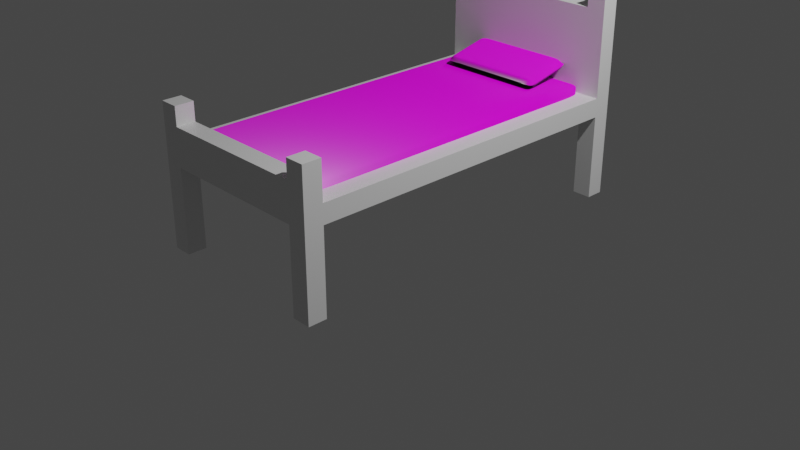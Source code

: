 # Source: Bed.blend  (saved by Blender 2.92.15; exported with 4.5.12 LTS)
import bpy
from mathutils import Matrix  # noqa: F401  (used for matrix-valued properties, if any)

bpy.ops.wm.read_factory_settings(use_empty=True)
scene = bpy.context.scene
scene.name = 'Scene'

# ---- collections
col_collection = bpy.data.collections.new('Collection'); scene.collection.children.link(col_collection)

# ---- images (referenced by path relative to the original .blend; pixels are not part of the script)
import os
ASSET_DIR = os.environ.get("B2B_ASSET_DIR", "")  # directory of the original .blend (textures are referenced by path, not embedded)
HERE = os.path.dirname(os.path.abspath(__file__))  # packed textures are extracted next to this script under _unpacked/

def load_image(name, relpath, width, height, colorspace="sRGB"):
    """Load a texture the original file referenced (path relative to the .blend, or extracted next to this script)."""
    p = next((c for c in (os.path.join(HERE, relpath), os.path.join(ASSET_DIR, relpath)) if relpath and os.path.exists(c)), "")
    if p:
        img = bpy.data.images.load(p, check_existing=True)
        img.name = name
    else:  # same state as the original file: an image datablock whose file is absent (Cycles renders it pink)
        img = bpy.data.images.new(name, width, height)
        img.source = "FILE"
        img.filepath = "//" + (relpath or name)
    img.colorspace_settings.name = colorspace
    return img
img_fabric008_1k_normal_jpg = load_image('Fabric008_1K_Normal.jpg', 'Textures/fabric1/Fabric008_1K_Normal.jpg', 1024, 1024, 'sRGB')
img_fabric008_1k_displacement_jpg = load_image('Fabric008_1K_Displacement.jpg', 'Textures/fabric1/Fabric008_1K_Displacement.jpg', 1024, 1024, 'sRGB')
img_fabric008_1k_roughness_jpg = load_image('Fabric008_1K_Roughness.jpg', 'Textures/fabric1/Fabric008_1K_Roughness.jpg', 1024, 1024, 'sRGB')
img_fabric008_1k_color_jpg = load_image('Fabric008_1K_Color.jpg', 'Textures/fabric1/Fabric008_1K_Color.jpg', 1024, 1024, 'sRGB')
img_fabric008_1k_ambientocclusion_jpg = load_image('Fabric008_1K_AmbientOcclusion.jpg', 'Textures/fabric1/Fabric008_1K_AmbientOcclusion.jpg', 1024, 1024, 'sRGB')

# ---- materials (node trees are filled in below, after node groups)
mat_material = bpy.data.materials.new('Material')
mat_material.alpha_threshold = 0.0
mat_material.use_transparent_shadow = False
mat_material.line_color = (0.0, 0.0, 0.0, 1.0)
mat_material_001 = bpy.data.materials.new('Material.001')
mat_material_001.use_transparent_shadow = False

# ---- material node trees
mat_material.use_nodes = True; mat_material.node_tree.nodes.clear()
_N = mat_material.node_tree.nodes; _L = mat_material.node_tree.links
n0 = _N.new('ShaderNodeOutputMaterial'); n0.name = 'Material Output'; n0.location = (300, 300)
n1 = _N.new('ShaderNodeBsdfPrincipled'); n1.name = 'Principled BSDF'; n1.location = (10, 300)
n1.distribution = 'GGX'
n1.subsurface_method = 'BURLEY'
n1.inputs[2].default_value = 0.4
n1.inputs[3].default_value = 1.45
n1.inputs[27].default_value = (0.0, 0.0, 0.0, 1.0)
n1.inputs[28].default_value = 1.0
_L.new(n1.outputs[0], n0.inputs[0])
n0.is_active_output = True
mat_material_001.use_nodes = True; mat_material_001.node_tree.nodes.clear()
_N = mat_material_001.node_tree.nodes; _L = mat_material_001.node_tree.links
n0 = _N.new('ShaderNodeTexImage'); n0.name = 'Image Texture.001'; n0.location = (-477, -210)
n0.image = img_fabric008_1k_normal_jpg
n1 = _N.new('ShaderNodeOutputMaterial'); n1.name = 'Material Output'; n1.location = (683, 305)
n2 = _N.new('ShaderNodeTexImage'); n2.name = 'Image Texture.002'; n2.location = (311, 227)
n2.image = img_fabric008_1k_displacement_jpg
n3 = _N.new('ShaderNodeTexImage'); n3.name = 'Image Texture.003'; n3.location = (-707, 68)
n3.image = img_fabric008_1k_roughness_jpg
n4 = _N.new('ShaderNodeAmbientOcclusion'); n4.name = 'Ambient Occlusion'; n4.location = (-661, 905)
n5 = _N.new('ShaderNodeTexImage'); n5.name = 'Image Texture'; n5.location = (-674, 491)
n5.image = img_fabric008_1k_color_jpg
n6 = _N.new('ShaderNodeTexImage'); n6.name = 'Image Texture.004'; n6.location = (-1020, 214)
n6.image = img_fabric008_1k_ambientocclusion_jpg
n7 = _N.new('ShaderNodeMix'); n7.name = 'Mix'; n7.location = (-350, 339)
n7.data_type = 'RGBA'
n7.blend_type = 'OVERLAY'
n8 = _N.new('ShaderNodeBsdfPrincipled'); n8.name = 'Principled BSDF'; n8.location = (-67, 338)
n8.distribution = 'GGX'
n8.subsurface_method = 'BURLEY'
n8.inputs[3].default_value = 1.45
n8.inputs[27].default_value = (0.0, 0.0, 0.0, 1.0)
n8.inputs[28].default_value = 1.0
_L.new(n8.outputs[0], n1.inputs[0])
_L.new(n0.outputs[0], n8.inputs[5])
_L.new(n2.outputs[0], n1.inputs[2])
_L.new(n3.outputs[0], n8.inputs[2])
_L.new(n5.outputs[0], n7.inputs[6])
_L.new(n6.outputs[0], n7.inputs[7])
_L.new(n7.outputs[2], n8.inputs[0])
n1.is_active_output = True

# ---- world
world_world = bpy.data.worlds.new('World'); scene.world = world_world
world_world.use_nodes = True; world_world.node_tree.nodes.clear()
_N = world_world.node_tree.nodes; _L = world_world.node_tree.links
n0 = _N.new('ShaderNodeOutputWorld'); n0.name = 'World Output'; n0.location = (300, 300)
n1 = _N.new('ShaderNodeBackground'); n1.name = 'Background'; n1.location = (10, 300)
n1.inputs[0].default_value = (0.05088, 0.05088, 0.05088, 1.0)
_L.new(n1.outputs[0], n0.inputs[0])
n0.is_active_output = True
world_world.color = (0.05088, 0.05088, 0.05088)
world_world.use_sun_shadow = False
world_world.sun_shadow_jitter_overblur = 0.0

# ---- cameras
cam_camera = bpy.data.cameras.new('Camera')
cam_camera.clip_end = 100.0
cam_camera.ortho_scale = 7.314

# ---- lights
light_light = bpy.data.lights.new('Light', 'POINT')
light_light.transmission_factor = 0.0
light_light.energy = 1000.0
light_light.shadow_soft_size = 0.1
light_light.shadow_maximum_resolution = 0.006
light_light.use_absolute_resolution = True

# ---- meshes
me_cube = bpy.data.meshes.new('Cube')
me_cube.from_pydata([(1.0, 1.0, 1.0), (1.0, 1.0, -1.0), (1.0, -1.0, 1.0), (1.0, -1.0, -1.0), (-1.0, 1.0, 1.0), (-1.0, 1.0, -1.0), (-1.0, -1.0, 1.0), (-1.0, -1.0, -1.0), (-1.0, -0.9, -1.0), (1.0, -0.9, 1.0), (-1.0, -0.9, 1.0), (1.0, -0.9, -1.0), (-1.0, 0.905, 1.0), (1.0, 0.905, -1.0), (-1.0, 0.905, -1.0), (1.0, 0.905, 1.0), (-0.8, 1.0, -1.0), (-0.8, -1.0, 1.0), (-0.8, -1.0, -1.0), (-0.8, 1.0, 1.0), (-0.8, -0.9, -1.0), (-0.8, -0.9, 1.0), (-0.8, 0.905, 1.0), (-0.8, 0.905, -1.0), (0.7973, -1.0, -1.0), (0.7973, 1.0, 1.0), (0.7973, -0.9, 1.0), (0.7973, 0.905, 1.0), (0.7973, 1.0, -1.0), (0.7973, -1.0, 1.0), (0.7973, -0.9, -1.0), (0.7973, 0.905, -1.0), (-1.0, -0.9, -9.914), (-1.0, -1.0, -9.914), (-0.8, 1.0, -9.914), (-1.0, 1.0, -9.914), (0.7973, -1.0, -9.914), (1.0, -1.0, -9.914), (1.0, 0.905, -9.914), (1.0, 1.0, -9.914), (1.0, -0.9, -9.914), (-0.8, -0.9, -9.914), (-1.0, 0.905, -9.914), (-0.8, 0.905, -9.914), (-0.8, -1.0, -9.914), (0.7973, 1.0, -9.914), (0.7973, -0.9, -9.914), (0.7973, 0.905, -9.914), (-1.0, 0.905, 9.961), (-1.0, 1.0, 9.961), (0.7973, 1.0, 9.961), (1.0, 1.0, 9.961), (1.0, 0.905, 9.961), (0.7973, 0.905, 9.961), (-0.8, 1.0, 9.961), (-0.8, 0.905, 9.961), (-0.8, -1.0, 2.991), (-1.0, -1.0, 2.991), (1.0, -0.9, 2.991), (1.0, -1.0, 2.991), (-1.0, -0.9, 2.991), (0.7973, -0.9, 2.991), (0.7973, -1.0, 2.991), (-0.8, -0.9, 2.991), (-1.0, 0.905, 11.95), (-1.0, 1.0, 11.95), (0.7973, 1.0, 11.95), (1.0, 1.0, 11.95), (1.0, 0.905, 11.95), (0.7973, 0.905, 11.95), (-0.8, 1.0, 11.95), (-0.8, 0.905, 11.95), (-0.8, -1.0, 4.982), (-1.0, -1.0, 4.982), (1.0, -0.9, 4.982), (1.0, -1.0, 4.982), (-1.0, -0.9, 4.982), (0.7973, -0.9, 4.982), (-0.8, -0.9, 4.982), (0.7973, -1.0, 4.982)], [], [(17, 29, 62, 56), (18, 17, 6, 7), (14, 12, 4, 5), (11, 3, 37, 40), (11, 9, 2, 3), (28, 25, 0, 1), (13, 15, 9, 11), (31, 13, 11, 30), (7, 6, 10, 8), (22, 12, 10, 21), (4, 12, 48, 49), (7, 8, 32, 33), (1, 0, 15, 13), (8, 10, 12, 14), (14, 5, 35, 42), (19, 4, 49, 54), (27, 22, 21, 26), (14, 23, 20, 8), (5, 4, 19, 16), (24, 30, 46, 36), (24, 29, 17, 18), (21, 10, 60, 63), (26, 21, 63, 61), (3, 2, 29, 24), (15, 27, 26, 9), (27, 15, 52, 53), (16, 28, 31, 23), (23, 31, 30, 20), (16, 19, 25, 28), (20, 30, 24, 18), (46, 40, 37, 36), (45, 39, 38, 47), (35, 34, 43, 42), (32, 41, 44, 33), (18, 7, 33, 44), (3, 24, 36, 37), (5, 16, 34, 35), (8, 20, 41, 32), (23, 14, 42, 43), (1, 13, 38, 39), (28, 1, 39, 45), (20, 18, 44, 41), (31, 28, 45, 47), (30, 11, 40, 46), (16, 23, 43, 34), (13, 31, 47, 38), (54, 49, 65, 70), (50, 54, 55, 53), (60, 57, 73, 76), (22, 27, 53, 55), (25, 19, 54, 50), (12, 22, 55, 48), (15, 0, 51, 52), (0, 25, 50, 51), (53, 52, 68, 69), (61, 63, 56, 62), (61, 62, 79, 77), (2, 9, 58, 59), (29, 2, 59, 62), (10, 6, 57, 60), (9, 26, 61, 58), (6, 17, 56, 57), (70, 65, 64, 71), (67, 66, 69, 68), (78, 76, 73, 72), (74, 77, 79, 75), (58, 61, 77, 74), (48, 55, 71, 64), (55, 54, 70, 71), (63, 60, 76, 78), (56, 63, 78, 72), (49, 48, 64, 65), (51, 50, 66, 67), (57, 56, 72, 73), (50, 53, 69, 66), (62, 59, 75, 79), (52, 51, 67, 68), (59, 58, 74, 75)])
_uv = me_cube.uv_layers.new(name='UVMap')
_uv.uv.foreach_set('vector', [0.625, 0.975, 0.625, 0.7753, 0.625, 0.7753, 0.625, 0.975, 0.375, 0.975, 0.625, 0.975, 0.625, 1.0, 0.375, 1.0, 0.375, 0.2381, 0.625, 0.2381, 0.625, 0.25, 0.375, 0.25, 0.375, 0.7375, 0.375, 0.75, 0.375, 0.75, 0.375, 0.7375, 0.375, 0.7375, 0.625, 0.7375, 0.625, 0.75, 0.375, 0.75, 0.375, 0.4747, 0.625, 0.4747, 0.625, 0.5, 0.375, 0.5, 0.375, 0.5119, 0.625, 0.5119, 0.625, 0.7375, 0.375, 0.7375, 0.3497, 0.5119, 0.375, 0.5119, 0.375, 0.7375, 0.3497, 0.7375, 0.375, 0.0, 0.625, 0.0, 0.625, 0.0125, 0.375, 0.0125, 0.85, 0.5119, 0.875, 0.5119, 0.875, 0.7375, 0.85, 0.7375, 0.625, 0.25, 0.625, 0.2381, 0.625, 0.2381, 0.625, 0.25, 0.375, 0.0, 0.375, 0.0125, 0.375, 0.0125, 0.375, 0.0, 0.375, 0.5, 0.625, 0.5, 0.625, 0.5119, 0.375, 0.5119, 0.375, 0.0125, 0.625, 0.0125, 0.625, 0.2381, 0.375, 0.2381, 0.375, 0.2381, 0.375, 0.25, 0.375, 0.25, 0.375, 0.2381, 0.625, 0.275, 0.625, 0.25, 0.625, 0.25, 0.625, 0.275, 0.6503, 0.5119, 0.85, 0.5119, 0.85, 0.7375, 0.6503, 0.7375, 0.125, 0.5119, 0.15, 0.5119, 0.15, 0.7375, 0.125, 0.7375, 0.375, 0.25, 0.625, 0.25, 0.625, 0.275, 0.375, 0.275, 0.3497, 0.75, 0.3497, 0.7375, 0.3497, 0.7375, 0.3497, 0.75, 0.375, 0.7753, 0.625, 0.7753, 0.625, 0.975, 0.375, 0.975, 0.85, 0.7375, 0.875, 0.7375, 0.875, 0.7375, 0.85, 0.7375, 0.6503, 0.7375, 0.85, 0.7375, 0.85, 0.7375, 0.6503, 0.7375, 0.375, 0.75, 0.625, 0.75, 0.625, 0.7753, 0.375, 0.7753, 0.625, 0.5119, 0.6503, 0.5119, 0.6503, 0.7375, 0.625, 0.7375, 0.6503, 0.5119, 0.625, 0.5119, 0.625, 0.5119, 0.6503, 0.5119, 0.15, 0.5, 0.3497, 0.5, 0.3497, 0.5119, 0.15, 0.5119, 0.15, 0.5119, 0.3497, 0.5119, 0.3497, 0.7375, 0.15, 0.7375, 0.375, 0.275, 0.625, 0.275, 0.625, 0.4747, 0.375, 0.4747, 0.15, 0.7375, 0.3497, 0.7375, 0.3497, 0.75, 0.15, 0.75, 0.3497, 0.7375, 0.375, 0.7375, 0.375, 0.75, 0.3497, 0.75, 0.3497, 0.5, 0.375, 0.5, 0.375, 0.5119, 0.3497, 0.5119, 0.125, 0.5, 0.15, 0.5, 0.15, 0.5119, 0.125, 0.5119, 0.125, 0.7375, 0.15, 0.7375, 0.15, 0.75, 0.125, 0.75, 0.375, 0.975, 0.375, 1.0, 0.375, 1.0, 0.375, 0.975, 0.375, 0.75, 0.375, 0.7753, 0.375, 0.7753, 0.375, 0.75, 0.375, 0.25, 0.375, 0.275, 0.375, 0.275, 0.375, 0.25, 0.125, 0.7375, 0.15, 0.7375, 0.15, 0.7375, 0.125, 0.7375, 0.15, 0.5119, 0.125, 0.5119, 0.125, 0.5119, 0.15, 0.5119, 0.375, 0.5, 0.375, 0.5119, 0.375, 0.5119, 0.375, 0.5, 0.375, 0.4747, 0.375, 0.5, 0.375, 0.5, 0.375, 0.4747, 0.15, 0.7375, 0.15, 0.75, 0.15, 0.75, 0.15, 0.7375, 0.3497, 0.5119, 0.3497, 0.5, 0.3497, 0.5, 0.3497, 0.5119, 0.3497, 0.7375, 0.375, 0.7375, 0.375, 0.7375, 0.3497, 0.7375, 0.15, 0.5, 0.15, 0.5119, 0.15, 0.5119, 0.15, 0.5, 0.375, 0.5119, 0.3497, 0.5119, 0.3497, 0.5119, 0.375, 0.5119, 0.625, 0.275, 0.625, 0.25, 0.625, 0.25, 0.625, 0.275, 0.6503, 0.5, 0.85, 0.5, 0.85, 0.5119, 0.6503, 0.5119, 0.625, 0.0125, 0.625, 0.0, 0.625, 0.0, 0.625, 0.0125, 0.85, 0.5119, 0.6503, 0.5119, 0.6503, 0.5119, 0.85, 0.5119, 0.625, 0.4747, 0.625, 0.275, 0.625, 0.275, 0.625, 0.4747, 0.875, 0.5119, 0.85, 0.5119, 0.85, 0.5119, 0.875, 0.5119, 0.625, 0.5119, 0.625, 0.5, 0.625, 0.5, 0.625, 0.5119, 0.625, 0.5, 0.625, 0.4747, 0.625, 0.4747, 0.625, 0.5, 0.6503, 0.5119, 0.625, 0.5119, 0.625, 0.5119, 0.6503, 0.5119, 0.6503, 0.7375, 0.85, 0.7375, 0.85, 0.75, 0.6503, 0.75, 0.6503, 0.7375, 0.6503, 0.75, 0.6503, 0.75, 0.6503, 0.7375, 0.625, 0.75, 0.625, 0.7375, 0.625, 0.7375, 0.625, 0.75, 0.625, 0.7753, 0.625, 0.75, 0.625, 0.75, 0.625, 0.7753, 0.625, 0.0125, 0.625, 0.0, 0.625, 0.0, 0.625, 0.0125, 0.625, 0.7375, 0.6503, 0.7375, 0.6503, 0.7375, 0.625, 0.7375, 0.625, 1.0, 0.625, 0.975, 0.625, 0.975, 0.625, 1.0, 0.85, 0.5, 0.875, 0.5, 0.875, 0.5119, 0.85, 0.5119, 0.625, 0.5, 0.6503, 0.5, 0.6503, 0.5119, 0.625, 0.5119, 0.85, 0.7375, 0.875, 0.7375, 0.875, 0.75, 0.85, 0.75, 0.625, 0.7375, 0.6503, 0.7375, 0.6503, 0.75, 0.625, 0.75, 0.625, 0.7375, 0.6503, 0.7375, 0.6503, 0.7375, 0.625, 0.7375, 0.875, 0.5119, 0.85, 0.5119, 0.85, 0.5119, 0.875, 0.5119, 0.85, 0.5119, 0.85, 0.5, 0.85, 0.5, 0.85, 0.5119, 0.85, 0.7375, 0.875, 0.7375, 0.875, 0.7375, 0.85, 0.7375, 0.85, 0.75, 0.85, 0.7375, 0.85, 0.7375, 0.85, 0.75, 0.625, 0.25, 0.625, 0.2381, 0.625, 0.2381, 0.625, 0.25, 0.625, 0.5, 0.625, 0.4747, 0.625, 0.4747, 0.625, 0.5, 0.625, 1.0, 0.625, 0.975, 0.625, 0.975, 0.625, 1.0, 0.6503, 0.5, 0.6503, 0.5119, 0.6503, 0.5119, 0.6503, 0.5, 0.625, 0.7753, 0.625, 0.75, 0.625, 0.75, 0.625, 0.7753, 0.625, 0.5119, 0.625, 0.5, 0.625, 0.5, 0.625, 0.5119, 0.625, 0.75, 0.625, 0.7375, 0.625, 0.7375, 0.625, 0.75])
me_cube.materials.append(mat_material)
me_cube.use_remesh_preserve_volume = False
me_cube.use_remesh_preserve_attributes = False
me_cube.use_mirror_vertex_groups = False
me_cube.update()
me_cube_001 = bpy.data.meshes.new('Cube.001')
me_cube_001.from_pydata([(-1.0, -1.0, -1.0), (-1.0, -1.0, 1.0), (-1.0, 1.0, -1.0), (-1.0, 1.0, 1.0), (1.0, -1.0, -1.0), (1.0, -1.0, 1.0), (1.0, 1.0, -1.0), (1.0, 1.0, 1.0), (-1.0, 0.8182, -1.0), (-1.0, 0.6364, -1.0), (-1.0, 0.4545, -1.0), (-1.0, 0.2727, -1.0), (-1.0, 0.09091, -1.0), (-1.0, -0.09091, -1.0), (-1.0, -0.2727, -1.0), (-1.0, -0.4545, -1.0), (-1.0, -0.6364, -1.0), (-1.0, -0.8182, -1.0), (-1.0, -0.8182, 1.0), (-1.0, -0.6364, 1.0), (-1.0, -0.4545, 1.0), (-1.0, -0.2727, 1.0), (-1.0, -0.09091, 1.0), (-1.0, 0.09091, 1.0), (-1.0, 0.2727, 1.0), (-1.0, 0.4545, 1.0), (-1.0, 0.6364, 1.0), (-1.0, 0.8182, 1.0), (1.0, -0.8182, -1.0), (1.0, -0.6364, -1.0), (1.0, -0.4545, -1.0), (1.0, -0.2727, -1.0), (1.0, -0.09091, -1.0), (1.0, 0.09091, -1.0), (1.0, 0.2727, -1.0), (1.0, 0.4545, -1.0), (1.0, 0.6364, -1.0), (1.0, 0.8182, -1.0), (1.0, 0.8182, 1.0), (1.0, 0.6364, 1.0), (1.0, 0.4545, 1.0), (1.0, 0.2727, 1.0), (1.0, 0.09091, 1.0), (1.0, -0.09091, 1.0), (1.0, -0.2727, 1.0), (1.0, -0.4545, 1.0), (1.0, -0.6364, 1.0), (1.0, -0.8182, 1.0), (0.8182, 1.0, -1.0), (0.6364, 1.0, -1.0), (0.4545, 1.0, -1.0), (0.2727, 1.0, -1.0), (0.09091, 1.0, -1.0), (-0.09091, 1.0, -1.0), (-0.2727, 1.0, -1.0), (-0.4545, 1.0, -1.0), (-0.6364, 1.0, -1.0), (-0.8182, 1.0, -1.0), (-0.8182, 1.0, 1.0), (-0.6364, 1.0, 1.0), (-0.4545, 1.0, 1.0), (-0.2727, 1.0, 1.0), (-0.09091, 1.0, 1.0), (0.09091, 1.0, 1.0), (0.2727, 1.0, 1.0), (0.4545, 1.0, 1.0), (0.6364, 1.0, 1.0), (0.8182, 1.0, 1.0), (-0.8182, -1.0, -1.0), (-0.6364, -1.0, -1.0), (-0.4545, -1.0, -1.0), (-0.2727, -1.0, -1.0), (-0.09091, -1.0, -1.0), (0.09091, -1.0, -1.0), (0.2727, -1.0, -1.0), (0.4545, -1.0, -1.0), (0.6364, -1.0, -1.0), (0.8182, -1.0, -1.0), (0.8182, -1.0, 1.0), (0.6364, -1.0, 1.0), (0.4545, -1.0, 1.0), (0.2727, -1.0, 1.0), (0.09091, -1.0, 1.0), (-0.09091, -1.0, 1.0), (-0.2727, -1.0, 1.0), (-0.4545, -1.0, 1.0), (-0.6364, -1.0, 1.0), (-0.8182, -1.0, 1.0), (-0.8182, 0.8182, 1.0), (-0.6364, 0.8182, 1.0), (-0.4545, 0.8182, 1.0), (-0.2727, 0.8182, 1.0), (-0.09091, 0.8182, 1.0), (0.09091, 0.8182, 1.0), (0.2727, 0.8182, 1.0), (0.4545, 0.8182, 1.0), (0.6364, 0.8182, 1.0), (0.8182, 0.8182, 1.0), (-0.8182, 0.6364, 1.0), (-0.6364, 0.6364, 1.0), (-0.4545, 0.6364, 1.0), (-0.2727, 0.6364, 1.0), (-0.09091, 0.6364, 1.0), (0.09091, 0.6364, 1.0), (0.2727, 0.6364, 1.0), (0.4545, 0.6364, 1.0), (0.6364, 0.6364, 1.0), (0.8182, 0.6364, 1.0), (-0.8182, 0.4545, 1.0), (-0.6364, 0.4545, 1.0), (-0.4545, 0.4545, 1.0), (-0.2727, 0.4545, 1.0), (-0.09091, 0.4545, 1.0), (0.09091, 0.4545, 1.0), (0.2727, 0.4545, 1.0), (0.4545, 0.4545, 1.0), (0.6364, 0.4545, 1.0), (0.8182, 0.4545, 1.0), (-0.8182, 0.2727, 1.0), (-0.6364, 0.2727, 1.0), (-0.4545, 0.2727, 1.0), (-0.2727, 0.2727, 1.0), (-0.09091, 0.2727, 1.0), (0.09091, 0.2727, 1.0), (0.2727, 0.2727, 1.0), (0.4545, 0.2727, 1.0), (0.6364, 0.2727, 1.0), (0.8182, 0.2727, 1.0), (-0.8182, 0.09091, 1.0), (-0.6364, 0.09091, 1.0), (-0.4545, 0.09091, 1.0), (-0.2727, 0.09091, 1.0), (-0.09091, 0.09091, 1.0), (0.09091, 0.09091, 1.0), (0.2727, 0.09091, 1.0), (0.4545, 0.09091, 1.0), (0.6364, 0.09091, 1.0), (0.8182, 0.09091, 1.0), (-0.8182, -0.09091, 1.0), (-0.6364, -0.09091, 1.0), (-0.4545, -0.09091, 1.0), (-0.2727, -0.09091, 1.0), (-0.09091, -0.09091, 1.0), (0.09091, -0.09091, 1.0), (0.2727, -0.09091, 1.0), (0.4545, -0.09091, 1.0), (0.6364, -0.09091, 1.0), (0.8182, -0.09091, 1.0), (-0.8182, -0.2727, 1.0), (-0.6364, -0.2727, 1.0), (-0.4545, -0.2727, 1.0), (-0.2727, -0.2727, 1.0), (-0.09091, -0.2727, 1.0), (0.09091, -0.2727, 1.0), (0.2727, -0.2727, 1.0), (0.4545, -0.2727, 1.0), (0.6364, -0.2727, 1.0), (0.8182, -0.2727, 1.0), (-0.8182, -0.4545, 1.0), (-0.6364, -0.4545, 1.0), (-0.4545, -0.4545, 1.0), (-0.2727, -0.4545, 1.0), (-0.09091, -0.4545, 1.0), (0.09091, -0.4545, 1.0), (0.2727, -0.4545, 1.0), (0.4545, -0.4545, 1.0), (0.6364, -0.4545, 1.0), (0.8182, -0.4545, 1.0), (-0.8182, -0.6364, 1.0), (-0.6364, -0.6364, 1.0), (-0.4545, -0.6364, 1.0), (-0.2727, -0.6364, 1.0), (-0.09091, -0.6364, 1.0), (0.09091, -0.6364, 1.0), (0.2727, -0.6364, 1.0), (0.4545, -0.6364, 1.0), (0.6364, -0.6364, 1.0), (0.8182, -0.6364, 1.0), (-0.8182, -0.8182, 1.0), (-0.6364, -0.8182, 1.0), (-0.4545, -0.8182, 1.0), (-0.2727, -0.8182, 1.0), (-0.09091, -0.8182, 1.0), (0.09091, -0.8182, 1.0), (0.2727, -0.8182, 1.0), (0.4545, -0.8182, 1.0), (0.6364, -0.8182, 1.0), (0.8182, -0.8182, 1.0), (0.8182, 0.8182, -1.0), (0.6364, 0.8182, -1.0), (0.4545, 0.8182, -1.0), (0.2727, 0.8182, -1.0), (0.09091, 0.8182, -1.0), (-0.09091, 0.8182, -1.0), (-0.2727, 0.8182, -1.0), (-0.4545, 0.8182, -1.0), (-0.6364, 0.8182, -1.0), (-0.8182, 0.8182, -1.0), (0.8182, 0.6364, -1.0), (0.6364, 0.6364, -1.0), (0.4545, 0.6364, -1.0), (0.2727, 0.6364, -1.0), (0.09091, 0.6364, -1.0), (-0.09091, 0.6364, -1.0), (-0.2727, 0.6364, -1.0), (-0.4545, 0.6364, -1.0), (-0.6364, 0.6364, -1.0), (-0.8182, 0.6364, -1.0), (0.8182, 0.4545, -1.0), (0.6364, 0.4545, -1.0), (0.4545, 0.4545, -1.0), (0.2727, 0.4545, -1.0), (0.09091, 0.4545, -1.0), (-0.09091, 0.4545, -1.0), (-0.2727, 0.4545, -1.0), (-0.4545, 0.4545, -1.0), (-0.6364, 0.4545, -1.0), (-0.8182, 0.4545, -1.0), (0.8182, 0.2727, -1.0), (0.6364, 0.2727, -1.0), (0.4545, 0.2727, -1.0), (0.2727, 0.2727, -1.0), (0.09091, 0.2727, -1.0), (-0.09091, 0.2727, -1.0), (-0.2727, 0.2727, -1.0), (-0.4545, 0.2727, -1.0), (-0.6364, 0.2727, -1.0), (-0.8182, 0.2727, -1.0), (0.8182, 0.09091, -1.0), (0.6364, 0.09091, -1.0), (0.4545, 0.09091, -1.0), (0.2727, 0.09091, -1.0), (0.09091, 0.09091, -1.0), (-0.09091, 0.09091, -1.0), (-0.2727, 0.09091, -1.0), (-0.4545, 0.09091, -1.0), (-0.6364, 0.09091, -1.0), (-0.8182, 0.09091, -1.0), (0.8182, -0.09091, -1.0), (0.6364, -0.09091, -1.0), (0.4545, -0.09091, -1.0), (0.2727, -0.09091, -1.0), (0.09091, -0.09091, -1.0), (-0.09091, -0.09091, -1.0), (-0.2727, -0.09091, -1.0), (-0.4545, -0.09091, -1.0), (-0.6364, -0.09091, -1.0), (-0.8182, -0.09091, -1.0), (0.8182, -0.2727, -1.0), (0.6364, -0.2727, -1.0), (0.4545, -0.2727, -1.0), (0.2727, -0.2727, -1.0), (0.09091, -0.2727, -1.0), (-0.09091, -0.2727, -1.0), (-0.2727, -0.2727, -1.0), (-0.4545, -0.2727, -1.0), (-0.6364, -0.2727, -1.0), (-0.8182, -0.2727, -1.0), (0.8182, -0.4545, -1.0), (0.6364, -0.4545, -1.0), (0.4545, -0.4545, -1.0), (0.2727, -0.4545, -1.0), (0.09091, -0.4545, -1.0), (-0.09091, -0.4545, -1.0), (-0.2727, -0.4545, -1.0), (-0.4545, -0.4545, -1.0), (-0.6364, -0.4545, -1.0), (-0.8182, -0.4545, -1.0), (0.8182, -0.6364, -1.0), (0.6364, -0.6364, -1.0), (0.4545, -0.6364, -1.0), (0.2727, -0.6364, -1.0), (0.09091, -0.6364, -1.0), (-0.09091, -0.6364, -1.0), (-0.2727, -0.6364, -1.0), (-0.4545, -0.6364, -1.0), (-0.6364, -0.6364, -1.0), (-0.8182, -0.6364, -1.0), (0.8182, -0.8182, -1.0), (0.6364, -0.8182, -1.0), (0.4545, -0.8182, -1.0), (0.2727, -0.8182, -1.0), (0.09091, -0.8182, -1.0), (-0.09091, -0.8182, -1.0), (-0.2727, -0.8182, -1.0), (-0.4545, -0.8182, -1.0), (-0.6364, -0.8182, -1.0), (-0.8182, -0.8182, -1.0), (-1.0, -1.0, -0.5), (-1.0, -1.0, 0.0), (-1.0, -1.0, 0.5), (-1.0, 1.0, 0.5), (-1.0, 1.0, 0.0), (-1.0, 1.0, -0.5), (1.0, 1.0, 0.5), (1.0, 1.0, 0.0), (1.0, 1.0, -0.5), (1.0, -1.0, 0.5), (1.0, -1.0, 0.0), (1.0, -1.0, -0.5), (1.0, 0.8182, 0.5), (1.0, 0.8182, 0.0), (1.0, 0.8182, -0.5), (1.0, 0.6364, 0.5), (1.0, 0.6364, 0.0), (1.0, 0.6364, -0.5), (1.0, 0.4545, 0.5), (1.0, 0.4545, 0.0), (1.0, 0.4545, -0.5), (1.0, 0.2727, 0.5), (1.0, 0.2727, 0.0), (1.0, 0.2727, -0.5), (1.0, 0.09091, 0.5), (1.0, 0.09091, 0.0), (1.0, 0.09091, -0.5), (1.0, -0.09091, 0.5), (1.0, -0.09091, 0.0), (1.0, -0.09091, -0.5), (1.0, -0.2727, 0.5), (1.0, -0.2727, 0.0), (1.0, -0.2727, -0.5), (1.0, -0.4545, 0.5), (1.0, -0.4545, 0.0), (1.0, -0.4545, -0.5), (1.0, -0.6364, 0.5), (1.0, -0.6364, 0.0), (1.0, -0.6364, -0.5), (1.0, -0.8182, 0.5), (1.0, -0.8182, 0.0), (1.0, -0.8182, -0.5), (-1.0, -0.8182, 0.5), (-1.0, -0.8182, 0.0), (-1.0, -0.8182, -0.5), (-1.0, -0.6364, 0.5), (-1.0, -0.6364, 0.0), (-1.0, -0.6364, -0.5), (-1.0, -0.4545, 0.5), (-1.0, -0.4545, 0.0), (-1.0, -0.4545, -0.5), (-1.0, -0.2727, 0.5), (-1.0, -0.2727, 0.0), (-1.0, -0.2727, -0.5), (-1.0, -0.09091, 0.5), (-1.0, -0.09091, 0.0), (-1.0, -0.09091, -0.5), (-1.0, 0.09091, 0.5), (-1.0, 0.09091, 0.0), (-1.0, 0.09091, -0.5), (-1.0, 0.2727, 0.5), (-1.0, 0.2727, 0.0), (-1.0, 0.2727, -0.5), (-1.0, 0.4545, 0.5), (-1.0, 0.4545, 0.0), (-1.0, 0.4545, -0.5), (-1.0, 0.6364, 0.5), (-1.0, 0.6364, 0.0), (-1.0, 0.6364, -0.5), (-1.0, 0.8182, 0.5), (-1.0, 0.8182, 0.0), (-1.0, 0.8182, -0.5), (0.8182, -1.0, 0.5), (0.8182, -1.0, 0.0), (0.8182, -1.0, -0.5), (0.6364, -1.0, 0.5), (0.6364, -1.0, 0.0), (0.6364, -1.0, -0.5), (0.4545, -1.0, 0.5), (0.4545, -1.0, 0.0), (0.4545, -1.0, -0.5), (0.2727, -1.0, 0.5), (0.2727, -1.0, 0.0), (0.2727, -1.0, -0.5), (0.09091, -1.0, 0.5), (0.09091, -1.0, 0.0), (0.09091, -1.0, -0.5), (-0.09091, -1.0, 0.5), (-0.09091, -1.0, 0.0), (-0.09091, -1.0, -0.5), (-0.2727, -1.0, 0.5), (-0.2727, -1.0, 0.0), (-0.2727, -1.0, -0.5), (-0.4545, -1.0, 0.5), (-0.4545, -1.0, 0.0), (-0.4545, -1.0, -0.5), (-0.6364, -1.0, 0.5), (-0.6364, -1.0, 0.0), (-0.6364, -1.0, -0.5), (-0.8182, -1.0, 0.5), (-0.8182, -1.0, 0.0), (-0.8182, -1.0, -0.5), (-0.8182, 1.0, 0.5), (-0.8182, 1.0, 0.0), (-0.8182, 1.0, -0.5), (-0.6364, 1.0, 0.5), (-0.6364, 1.0, 0.0), (-0.6364, 1.0, -0.5), (-0.4545, 1.0, 0.5), (-0.4545, 1.0, 0.0), (-0.4545, 1.0, -0.5), (-0.2727, 1.0, 0.5), (-0.2727, 1.0, 0.0), (-0.2727, 1.0, -0.5), (-0.09091, 1.0, 0.5), (-0.09091, 1.0, 0.0), (-0.09091, 1.0, -0.5), (0.09091, 1.0, 0.5), (0.09091, 1.0, 0.0), (0.09091, 1.0, -0.5), (0.2727, 1.0, 0.5), (0.2727, 1.0, 0.0), (0.2727, 1.0, -0.5), (0.4545, 1.0, 0.5), (0.4545, 1.0, 0.0), (0.4545, 1.0, -0.5), (0.6364, 1.0, 0.5), (0.6364, 1.0, 0.0), (0.6364, 1.0, -0.5), (0.8182, 1.0, 0.5), (0.8182, 1.0, 0.0), (0.8182, 1.0, -0.5)], [], [(357, 27, 3, 291), (417, 67, 7, 294), (327, 47, 5, 297), (387, 87, 1, 290), (278, 28, 4, 77), (178, 18, 1, 87), (58, 3, 27, 88), (88, 27, 26, 98), (98, 26, 25, 108), (108, 25, 24, 118), (118, 24, 23, 128), (128, 23, 22, 138), (138, 22, 21, 148), (148, 21, 20, 158), (158, 20, 19, 168), (168, 19, 18, 178), (48, 6, 37, 188), (188, 37, 36, 198), (198, 36, 35, 208), (208, 35, 34, 218), (218, 34, 33, 228), (228, 33, 32, 238), (238, 32, 31, 248), (248, 31, 30, 258), (258, 30, 29, 268), (268, 29, 28, 278), (294, 7, 38, 300), (300, 38, 39, 303), (303, 39, 40, 306), (306, 40, 41, 309), (309, 41, 42, 312), (312, 42, 43, 315), (315, 43, 44, 318), (318, 44, 45, 321), (321, 45, 46, 324), (324, 46, 47, 327), (290, 1, 18, 330), (330, 18, 19, 333), (333, 19, 20, 336), (336, 20, 21, 339), (339, 21, 22, 342), (342, 22, 23, 345), (345, 23, 24, 348), (348, 24, 25, 351), (351, 25, 26, 354), (354, 26, 27, 357), (16, 277, 287, 17), (277, 276, 286, 287), (276, 275, 285, 286), (275, 274, 284, 285), (274, 273, 283, 284), (273, 272, 282, 283), (272, 271, 281, 282), (271, 270, 280, 281), (270, 269, 279, 280), (269, 268, 278, 279), (15, 267, 277, 16), (267, 266, 276, 277), (266, 265, 275, 276), (265, 264, 274, 275), (264, 263, 273, 274), (263, 262, 272, 273), (262, 261, 271, 272), (261, 260, 270, 271), (260, 259, 269, 270), (259, 258, 268, 269), (14, 257, 267, 15), (257, 256, 266, 267), (256, 255, 265, 266), (255, 254, 264, 265), (254, 253, 263, 264), (253, 252, 262, 263), (252, 251, 261, 262), (251, 250, 260, 261), (250, 249, 259, 260), (249, 248, 258, 259), (13, 247, 257, 14), (247, 246, 256, 257), (246, 245, 255, 256), (245, 244, 254, 255), (244, 243, 253, 254), (243, 242, 252, 253), (242, 241, 251, 252), (241, 240, 250, 251), (240, 239, 249, 250), (239, 238, 248, 249), (12, 237, 247, 13), (237, 236, 246, 247), (236, 235, 245, 246), (235, 234, 244, 245), (234, 233, 243, 244), (233, 232, 242, 243), (232, 231, 241, 242), (231, 230, 240, 241), (230, 229, 239, 240), (229, 228, 238, 239), (11, 227, 237, 12), (227, 226, 236, 237), (226, 225, 235, 236), (225, 224, 234, 235), (224, 223, 233, 234), (223, 222, 232, 233), (222, 221, 231, 232), (221, 220, 230, 231), (220, 219, 229, 230), (219, 218, 228, 229), (10, 217, 227, 11), (217, 216, 226, 227), (216, 215, 225, 226), (215, 214, 224, 225), (214, 213, 223, 224), (213, 212, 222, 223), (212, 211, 221, 222), (211, 210, 220, 221), (210, 209, 219, 220), (209, 208, 218, 219), (9, 207, 217, 10), (207, 206, 216, 217), (206, 205, 215, 216), (205, 204, 214, 215), (204, 203, 213, 214), (203, 202, 212, 213), (202, 201, 211, 212), (201, 200, 210, 211), (200, 199, 209, 210), (199, 198, 208, 209), (8, 197, 207, 9), (197, 196, 206, 207), (196, 195, 205, 206), (195, 194, 204, 205), (194, 193, 203, 204), (193, 192, 202, 203), (192, 191, 201, 202), (191, 190, 200, 201), (190, 189, 199, 200), (189, 188, 198, 199), (2, 57, 197, 8), (57, 56, 196, 197), (56, 55, 195, 196), (55, 54, 194, 195), (54, 53, 193, 194), (53, 52, 192, 193), (52, 51, 191, 192), (51, 50, 190, 191), (50, 49, 189, 190), (49, 48, 188, 189), (46, 177, 187, 47), (177, 176, 186, 187), (176, 175, 185, 186), (175, 174, 184, 185), (174, 173, 183, 184), (173, 172, 182, 183), (172, 171, 181, 182), (171, 170, 180, 181), (170, 169, 179, 180), (169, 168, 178, 179), (45, 167, 177, 46), (167, 166, 176, 177), (166, 165, 175, 176), (165, 164, 174, 175), (164, 163, 173, 174), (163, 162, 172, 173), (162, 161, 171, 172), (161, 160, 170, 171), (160, 159, 169, 170), (159, 158, 168, 169), (44, 157, 167, 45), (157, 156, 166, 167), (156, 155, 165, 166), (155, 154, 164, 165), (154, 153, 163, 164), (153, 152, 162, 163), (152, 151, 161, 162), (151, 150, 160, 161), (150, 149, 159, 160), (149, 148, 158, 159), (43, 147, 157, 44), (147, 146, 156, 157), (146, 145, 155, 156), (145, 144, 154, 155), (144, 143, 153, 154), (143, 142, 152, 153), (142, 141, 151, 152), (141, 140, 150, 151), (140, 139, 149, 150), (139, 138, 148, 149), (42, 137, 147, 43), (137, 136, 146, 147), (136, 135, 145, 146), (135, 134, 144, 145), (134, 133, 143, 144), (133, 132, 142, 143), (132, 131, 141, 142), (131, 130, 140, 141), (130, 129, 139, 140), (129, 128, 138, 139), (41, 127, 137, 42), (127, 126, 136, 137), (126, 125, 135, 136), (125, 124, 134, 135), (124, 123, 133, 134), (123, 122, 132, 133), (122, 121, 131, 132), (121, 120, 130, 131), (120, 119, 129, 130), (119, 118, 128, 129), (40, 117, 127, 41), (117, 116, 126, 127), (116, 115, 125, 126), (115, 114, 124, 125), (114, 113, 123, 124), (113, 112, 122, 123), (112, 111, 121, 122), (111, 110, 120, 121), (110, 109, 119, 120), (109, 108, 118, 119), (39, 107, 117, 40), (107, 106, 116, 117), (106, 105, 115, 116), (105, 104, 114, 115), (104, 103, 113, 114), (103, 102, 112, 113), (102, 101, 111, 112), (101, 100, 110, 111), (100, 99, 109, 110), (99, 98, 108, 109), (38, 97, 107, 39), (97, 96, 106, 107), (96, 95, 105, 106), (95, 94, 104, 105), (94, 93, 103, 104), (93, 92, 102, 103), (92, 91, 101, 102), (91, 90, 100, 101), (90, 89, 99, 100), (89, 88, 98, 99), (7, 67, 97, 38), (67, 66, 96, 97), (66, 65, 95, 96), (65, 64, 94, 95), (64, 63, 93, 94), (63, 62, 92, 93), (62, 61, 91, 92), (61, 60, 90, 91), (60, 59, 89, 90), (59, 58, 88, 89), (47, 187, 78, 5), (187, 186, 79, 78), (186, 185, 80, 79), (185, 184, 81, 80), (184, 183, 82, 81), (183, 182, 83, 82), (182, 181, 84, 83), (181, 180, 85, 84), (180, 179, 86, 85), (179, 178, 87, 86), (17, 287, 68, 0), (287, 286, 69, 68), (286, 285, 70, 69), (285, 284, 71, 70), (284, 283, 72, 71), (283, 282, 73, 72), (282, 281, 74, 73), (281, 280, 75, 74), (280, 279, 76, 75), (279, 278, 77, 76), (297, 5, 78, 360), (360, 78, 79, 363), (363, 79, 80, 366), (366, 80, 81, 369), (369, 81, 82, 372), (372, 82, 83, 375), (375, 83, 84, 378), (378, 84, 85, 381), (381, 85, 86, 384), (384, 86, 87, 387), (291, 3, 58, 390), (390, 58, 59, 393), (393, 59, 60, 396), (396, 60, 61, 399), (399, 61, 62, 402), (402, 62, 63, 405), (405, 63, 64, 408), (408, 64, 65, 411), (411, 65, 66, 414), (414, 66, 67, 417), (49, 416, 419, 48), (416, 415, 418, 419), (415, 414, 417, 418), (50, 413, 416, 49), (413, 412, 415, 416), (412, 411, 414, 415), (51, 410, 413, 50), (410, 409, 412, 413), (409, 408, 411, 412), (52, 407, 410, 51), (407, 406, 409, 410), (406, 405, 408, 409), (53, 404, 407, 52), (404, 403, 406, 407), (403, 402, 405, 406), (54, 401, 404, 53), (401, 400, 403, 404), (400, 399, 402, 403), (55, 398, 401, 54), (398, 397, 400, 401), (397, 396, 399, 400), (56, 395, 398, 55), (395, 394, 397, 398), (394, 393, 396, 397), (57, 392, 395, 56), (392, 391, 394, 395), (391, 390, 393, 394), (2, 293, 392, 57), (293, 292, 391, 392), (292, 291, 390, 391), (69, 386, 389, 68), (386, 385, 388, 389), (385, 384, 387, 388), (70, 383, 386, 69), (383, 382, 385, 386), (382, 381, 384, 385), (71, 380, 383, 70), (380, 379, 382, 383), (379, 378, 381, 382), (72, 377, 380, 71), (377, 376, 379, 380), (376, 375, 378, 379), (73, 374, 377, 72), (374, 373, 376, 377), (373, 372, 375, 376), (74, 371, 374, 73), (371, 370, 373, 374), (370, 369, 372, 373), (75, 368, 371, 74), (368, 367, 370, 371), (367, 366, 369, 370), (76, 365, 368, 75), (365, 364, 367, 368), (364, 363, 366, 367), (77, 362, 365, 76), (362, 361, 364, 365), (361, 360, 363, 364), (4, 299, 362, 77), (299, 298, 361, 362), (298, 297, 360, 361), (9, 356, 359, 8), (356, 355, 358, 359), (355, 354, 357, 358), (10, 353, 356, 9), (353, 352, 355, 356), (352, 351, 354, 355), (11, 350, 353, 10), (350, 349, 352, 353), (349, 348, 351, 352), (12, 347, 350, 11), (347, 346, 349, 350), (346, 345, 348, 349), (13, 344, 347, 12), (344, 343, 346, 347), (343, 342, 345, 346), (14, 341, 344, 13), (341, 340, 343, 344), (340, 339, 342, 343), (15, 338, 341, 14), (338, 337, 340, 341), (337, 336, 339, 340), (16, 335, 338, 15), (335, 334, 337, 338), (334, 333, 336, 337), (17, 332, 335, 16), (332, 331, 334, 335), (331, 330, 333, 334), (0, 288, 332, 17), (288, 289, 331, 332), (289, 290, 330, 331), (29, 326, 329, 28), (326, 325, 328, 329), (325, 324, 327, 328), (30, 323, 326, 29), (323, 322, 325, 326), (322, 321, 324, 325), (31, 320, 323, 30), (320, 319, 322, 323), (319, 318, 321, 322), (32, 317, 320, 31), (317, 316, 319, 320), (316, 315, 318, 319), (33, 314, 317, 32), (314, 313, 316, 317), (313, 312, 315, 316), (34, 311, 314, 33), (311, 310, 313, 314), (310, 309, 312, 313), (35, 308, 311, 34), (308, 307, 310, 311), (307, 306, 309, 310), (36, 305, 308, 35), (305, 304, 307, 308), (304, 303, 306, 307), (37, 302, 305, 36), (302, 301, 304, 305), (301, 300, 303, 304), (6, 296, 302, 37), (296, 295, 301, 302), (295, 294, 300, 301), (68, 389, 288, 0), (389, 388, 289, 288), (388, 387, 290, 289), (28, 329, 299, 4), (329, 328, 298, 299), (328, 327, 297, 298), (48, 419, 296, 6), (419, 418, 295, 296), (418, 417, 294, 295), (8, 359, 293, 2), (359, 358, 292, 293), (358, 357, 291, 292)])
_uv = me_cube_001.uv_layers.new(name='UVMap')
_uv.uv.foreach_set('vector', [0.6623, -2.578, 0.8246, -2.578, 0.8246, -2.321, 0.6623, -2.321, 0.6623, 0.2435, 0.8246, 0.2435, 0.8246, 0.5, 0.6623, 0.5, 0.6623, 3.065, 0.8246, 3.065, 0.8246, 3.321, 0.6623, 3.321, 0.6623, 5.886, 0.8246, 5.886, 0.8246, 6.142, 0.6623, 6.142, 0.02087, 3.065, 0.1754, 3.065, 0.1754, 3.321, 0.02087, 3.321, 2.363, 3.065, 2.517, 3.065, 2.517, 3.321, 2.363, 3.321, 2.363, 0.5, 2.517, 0.5, 2.517, 0.7565, 2.363, 0.7565, 2.363, 0.7565, 2.517, 0.7565, 2.517, 1.013, 2.363, 1.013, 2.363, 1.013, 2.517, 1.013, 2.517, 1.269, 2.363, 1.269, 2.363, 1.269, 2.517, 1.269, 2.517, 1.526, 2.363, 1.526, 2.363, 1.526, 2.517, 1.526, 2.517, 1.782, 2.363, 1.782, 2.363, 1.782, 2.517, 1.782, 2.517, 2.039, 2.363, 2.039, 2.363, 2.039, 2.517, 2.039, 2.517, 2.295, 2.363, 2.295, 2.363, 2.295, 2.517, 2.295, 2.517, 2.552, 2.363, 2.552, 2.363, 2.552, 2.517, 2.552, 2.517, 2.808, 2.363, 2.808, 2.363, 2.808, 2.517, 2.808, 2.517, 3.065, 2.363, 3.065, 0.02087, 0.5, 0.1754, 0.5, 0.1754, 0.7565, 0.02087, 0.7565, 0.02087, 0.7565, 0.1754, 0.7565, 0.1754, 1.013, 0.02087, 1.013, 0.02087, 1.013, 0.1754, 1.013, 0.1754, 1.269, 0.02087, 1.269, 0.02087, 1.269, 0.1754, 1.269, 0.1754, 1.526, 0.02087, 1.526, 0.02087, 1.526, 0.1754, 1.526, 0.1754, 1.782, 0.02087, 1.782, 0.02087, 1.782, 0.1754, 1.782, 0.1754, 2.039, 0.02087, 2.039, 0.02087, 2.039, 0.1754, 2.039, 0.1754, 2.295, 0.02087, 2.295, 0.02087, 2.295, 0.1754, 2.295, 0.1754, 2.552, 0.02087, 2.552, 0.02087, 2.552, 0.1754, 2.552, 0.1754, 2.808, 0.02087, 2.808, 0.02087, 2.808, 0.1754, 2.808, 0.1754, 3.065, 0.02087, 3.065, 0.6623, 0.5, 0.8246, 0.5, 0.8246, 0.7565, 0.6623, 0.7565, 0.6623, 0.7565, 0.8246, 0.7565, 0.8246, 1.013, 0.6623, 1.013, 0.6623, 1.013, 0.8246, 1.013, 0.8246, 1.269, 0.6623, 1.269, 0.6623, 1.269, 0.8246, 1.269, 0.8246, 1.526, 0.6623, 1.526, 0.6623, 1.526, 0.8246, 1.526, 0.8246, 1.782, 0.6623, 1.782, 0.6623, 1.782, 0.8246, 1.782, 0.8246, 2.039, 0.6623, 2.039, 0.6623, 2.039, 0.8246, 2.039, 0.8246, 2.295, 0.6623, 2.295, 0.6623, 2.295, 0.8246, 2.295, 0.8246, 2.552, 0.6623, 2.552, 0.6623, 2.552, 0.8246, 2.552, 0.8246, 2.808, 0.6623, 2.808, 0.6623, 2.808, 0.8246, 2.808, 0.8246, 3.065, 0.6623, 3.065, 0.6623, -5.142, 0.8246, -5.142, 0.8246, -4.886, 0.6623, -4.886, 0.6623, -4.886, 0.8246, -4.886, 0.8246, -4.629, 0.6623, -4.629, 0.6623, -4.629, 0.8246, -4.629, 0.8246, -4.373, 0.6623, -4.373, 0.6623, -4.373, 0.8246, -4.373, 0.8246, -4.117, 0.6623, -4.117, 0.6623, -4.117, 0.8246, -4.117, 0.8246, -3.86, 0.6623, -3.86, 0.6623, -3.86, 0.8246, -3.86, 0.8246, -3.604, 0.6623, -3.604, 0.6623, -3.604, 0.8246, -3.604, 0.8246, -3.347, 0.6623, -3.347, 0.6623, -3.347, 0.8246, -3.347, 0.8246, -3.091, 0.6623, -3.091, 0.6623, -3.091, 0.8246, -3.091, 0.8246, -2.834, 0.6623, -2.834, 0.6623, -2.834, 0.8246, -2.834, 0.8246, -2.578, 0.6623, -2.578, -1.517, 2.808, -1.363, 2.808, -1.363, 3.065, -1.517, 3.065, -1.363, 2.808, -1.209, 2.808, -1.209, 3.065, -1.363, 3.065, -1.209, 2.808, -1.056, 2.808, -1.056, 3.065, -1.209, 3.065, -1.056, 2.808, -0.9018, 2.808, -0.9018, 3.065, -1.056, 3.065, -0.9018, 2.808, -0.748, 2.808, -0.748, 3.065, -0.9018, 3.065, -0.748, 2.808, -0.5943, 2.808, -0.5943, 3.065, -0.748, 3.065, -0.5943, 2.808, -0.4405, 2.808, -0.4405, 3.065, -0.5943, 3.065, -0.4405, 2.808, -0.2867, 2.808, -0.2867, 3.065, -0.4405, 3.065, -0.2867, 2.808, -0.1329, 2.808, -0.1329, 3.065, -0.2867, 3.065, -0.1329, 2.808, 0.02087, 2.808, 0.02087, 3.065, -0.1329, 3.065, -1.517, 2.552, -1.363, 2.552, -1.363, 2.808, -1.517, 2.808, -1.363, 2.552, -1.209, 2.552, -1.209, 2.808, -1.363, 2.808, -1.209, 2.552, -1.056, 2.552, -1.056, 2.808, -1.209, 2.808, -1.056, 2.552, -0.9018, 2.552, -0.9018, 2.808, -1.056, 2.808, -0.9018, 2.552, -0.748, 2.552, -0.748, 2.808, -0.9018, 2.808, -0.748, 2.552, -0.5943, 2.552, -0.5943, 2.808, -0.748, 2.808, -0.5943, 2.552, -0.4405, 2.552, -0.4405, 2.808, -0.5943, 2.808, -0.4405, 2.552, -0.2867, 2.552, -0.2867, 2.808, -0.4405, 2.808, -0.2867, 2.552, -0.1329, 2.552, -0.1329, 2.808, -0.2867, 2.808, -0.1329, 2.552, 0.02087, 2.552, 0.02087, 2.808, -0.1329, 2.808, -1.517, 2.295, -1.363, 2.295, -1.363, 2.552, -1.517, 2.552, -1.363, 2.295, -1.209, 2.295, -1.209, 2.552, -1.363, 2.552, -1.209, 2.295, -1.056, 2.295, -1.056, 2.552, -1.209, 2.552, -1.056, 2.295, -0.9018, 2.295, -0.9018, 2.552, -1.056, 2.552, -0.9018, 2.295, -0.748, 2.295, -0.748, 2.552, -0.9018, 2.552, -0.748, 2.295, -0.5943, 2.295, -0.5943, 2.552, -0.748, 2.552, -0.5943, 2.295, -0.4405, 2.295, -0.4405, 2.552, -0.5943, 2.552, -0.4405, 2.295, -0.2867, 2.295, -0.2867, 2.552, -0.4405, 2.552, -0.2867, 2.295, -0.1329, 2.295, -0.1329, 2.552, -0.2867, 2.552, -0.1329, 2.295, 0.02087, 2.295, 0.02087, 2.552, -0.1329, 2.552, -1.517, 2.039, -1.363, 2.039, -1.363, 2.295, -1.517, 2.295, -1.363, 2.039, -1.209, 2.039, -1.209, 2.295, -1.363, 2.295, -1.209, 2.039, -1.056, 2.039, -1.056, 2.295, -1.209, 2.295, -1.056, 2.039, -0.9018, 2.039, -0.9018, 2.295, -1.056, 2.295, -0.9018, 2.039, -0.748, 2.039, -0.748, 2.295, -0.9018, 2.295, -0.748, 2.039, -0.5943, 2.039, -0.5943, 2.295, -0.748, 2.295, -0.5943, 2.039, -0.4405, 2.039, -0.4405, 2.295, -0.5943, 2.295, -0.4405, 2.039, -0.2867, 2.039, -0.2867, 2.295, -0.4405, 2.295, -0.2867, 2.039, -0.1329, 2.039, -0.1329, 2.295, -0.2867, 2.295, -0.1329, 2.039, 0.02087, 2.039, 0.02087, 2.295, -0.1329, 2.295, -1.517, 1.782, -1.363, 1.782, -1.363, 2.039, -1.517, 2.039, -1.363, 1.782, -1.209, 1.782, -1.209, 2.039, -1.363, 2.039, -1.209, 1.782, -1.056, 1.782, -1.056, 2.039, -1.209, 2.039, -1.056, 1.782, -0.9018, 1.782, -0.9018, 2.039, -1.056, 2.039, -0.9018, 1.782, -0.748, 1.782, -0.748, 2.039, -0.9018, 2.039, -0.748, 1.782, -0.5943, 1.782, -0.5943, 2.039, -0.748, 2.039, -0.5943, 1.782, -0.4405, 1.782, -0.4405, 2.039, -0.5943, 2.039, -0.4405, 1.782, -0.2867, 1.782, -0.2867, 2.039, -0.4405, 2.039, -0.2867, 1.782, -0.1329, 1.782, -0.1329, 2.039, -0.2867, 2.039, -0.1329, 1.782, 0.02087, 1.782, 0.02087, 2.039, -0.1329, 2.039, -1.517, 1.526, -1.363, 1.526, -1.363, 1.782, -1.517, 1.782, -1.363, 1.526, -1.209, 1.526, -1.209, 1.782, -1.363, 1.782, -1.209, 1.526, -1.056, 1.526, -1.056, 1.782, -1.209, 1.782, -1.056, 1.526, -0.9018, 1.526, -0.9018, 1.782, -1.056, 1.782, -0.9018, 1.526, -0.748, 1.526, -0.748, 1.782, -0.9018, 1.782, -0.748, 1.526, -0.5943, 1.526, -0.5943, 1.782, -0.748, 1.782, -0.5943, 1.526, -0.4405, 1.526, -0.4405, 1.782, -0.5943, 1.782, -0.4405, 1.526, -0.2867, 1.526, -0.2867, 1.782, -0.4405, 1.782, -0.2867, 1.526, -0.1329, 1.526, -0.1329, 1.782, -0.2867, 1.782, -0.1329, 1.526, 0.02087, 1.526, 0.02087, 1.782, -0.1329, 1.782, -1.517, 1.269, -1.363, 1.269, -1.363, 1.526, -1.517, 1.526, -1.363, 1.269, -1.209, 1.269, -1.209, 1.526, -1.363, 1.526, -1.209, 1.269, -1.056, 1.269, -1.056, 1.526, -1.209, 1.526, -1.056, 1.269, -0.9018, 1.269, -0.9018, 1.526, -1.056, 1.526, -0.9018, 1.269, -0.748, 1.269, -0.748, 1.526, -0.9018, 1.526, -0.748, 1.269, -0.5943, 1.269, -0.5943, 1.526, -0.748, 1.526, -0.5943, 1.269, -0.4405, 1.269, -0.4405, 1.526, -0.5943, 1.526, -0.4405, 1.269, -0.2867, 1.269, -0.2867, 1.526, -0.4405, 1.526, -0.2867, 1.269, -0.1329, 1.269, -0.1329, 1.526, -0.2867, 1.526, -0.1329, 1.269, 0.02087, 1.269, 0.02087, 1.526, -0.1329, 1.526, -1.517, 1.013, -1.363, 1.013, -1.363, 1.269, -1.517, 1.269, -1.363, 1.013, -1.209, 1.013, -1.209, 1.269, -1.363, 1.269, -1.209, 1.013, -1.056, 1.013, -1.056, 1.269, -1.209, 1.269, -1.056, 1.013, -0.9018, 1.013, -0.9018, 1.269, -1.056, 1.269, -0.9018, 1.013, -0.748, 1.013, -0.748, 1.269, -0.9018, 1.269, -0.748, 1.013, -0.5943, 1.013, -0.5943, 1.269, -0.748, 1.269, -0.5943, 1.013, -0.4405, 1.013, -0.4405, 1.269, -0.5943, 1.269, -0.4405, 1.013, -0.2867, 1.013, -0.2867, 1.269, -0.4405, 1.269, -0.2867, 1.013, -0.1329, 1.013, -0.1329, 1.269, -0.2867, 1.269, -0.1329, 1.013, 0.02087, 1.013, 0.02087, 1.269, -0.1329, 1.269, -1.517, 0.7565, -1.363, 0.7565, -1.363, 1.013, -1.517, 1.013, -1.363, 0.7565, -1.209, 0.7565, -1.209, 1.013, -1.363, 1.013, -1.209, 0.7565, -1.056, 0.7565, -1.056, 1.013, -1.209, 1.013, -1.056, 0.7565, -0.9018, 0.7565, -0.9018, 1.013, -1.056, 1.013, -0.9018, 0.7565, -0.748, 0.7565, -0.748, 1.013, -0.9018, 1.013, -0.748, 0.7565, -0.5943, 0.7565, -0.5943, 1.013, -0.748, 1.013, -0.5943, 0.7565, -0.4405, 0.7565, -0.4405, 1.013, -0.5943, 1.013, -0.4405, 0.7565, -0.2867, 0.7565, -0.2867, 1.013, -0.4405, 1.013, -0.2867, 0.7565, -0.1329, 0.7565, -0.1329, 1.013, -0.2867, 1.013, -0.1329, 0.7565, 0.02087, 0.7565, 0.02087, 1.013, -0.1329, 1.013, -1.517, 0.5, -1.363, 0.5, -1.363, 0.7565, -1.517, 0.7565, -1.363, 0.5, -1.209, 0.5, -1.209, 0.7565, -1.363, 0.7565, -1.209, 0.5, -1.056, 0.5, -1.056, 0.7565, -1.209, 0.7565, -1.056, 0.5, -0.9018, 0.5, -0.9018, 0.7565, -1.056, 0.7565, -0.9018, 0.5, -0.748, 0.5, -0.748, 0.7565, -0.9018, 0.7565, -0.748, 0.5, -0.5943, 0.5, -0.5943, 0.7565, -0.748, 0.7565, -0.5943, 0.5, -0.4405, 0.5, -0.4405, 0.7565, -0.5943, 0.7565, -0.4405, 0.5, -0.2867, 0.5, -0.2867, 0.7565, -0.4405, 0.7565, -0.2867, 0.5, -0.1329, 0.5, -0.1329, 0.7565, -0.2867, 0.7565, -0.1329, 0.5, 0.02087, 0.5, 0.02087, 0.7565, -0.1329, 0.7565, 0.8246, 2.808, 0.9791, 2.808, 0.9791, 3.065, 0.8246, 3.065, 0.9791, 2.808, 1.133, 2.808, 1.133, 3.065, 0.9791, 3.065, 1.133, 2.808, 1.287, 2.808, 1.287, 3.065, 1.133, 3.065, 1.287, 2.808, 1.44, 2.808, 1.44, 3.065, 1.287, 3.065, 1.44, 2.808, 1.594, 2.808, 1.594, 3.065, 1.44, 3.065, 1.594, 2.808, 1.748, 2.808, 1.748, 3.065, 1.594, 3.065, 1.748, 2.808, 1.902, 2.808, 1.902, 3.065, 1.748, 3.065, 1.902, 2.808, 2.056, 2.808, 2.056, 3.065, 1.902, 3.065, 2.056, 2.808, 2.209, 2.808, 2.209, 3.065, 2.056, 3.065, 2.209, 2.808, 2.363, 2.808, 2.363, 3.065, 2.209, 3.065, 0.8246, 2.552, 0.9791, 2.552, 0.9791, 2.808, 0.8246, 2.808, 0.9791, 2.552, 1.133, 2.552, 1.133, 2.808, 0.9791, 2.808, 1.133, 2.552, 1.287, 2.552, 1.287, 2.808, 1.133, 2.808, 1.287, 2.552, 1.44, 2.552, 1.44, 2.808, 1.287, 2.808, 1.44, 2.552, 1.594, 2.552, 1.594, 2.808, 1.44, 2.808, 1.594, 2.552, 1.748, 2.552, 1.748, 2.808, 1.594, 2.808, 1.748, 2.552, 1.902, 2.552, 1.902, 2.808, 1.748, 2.808, 1.902, 2.552, 2.056, 2.552, 2.056, 2.808, 1.902, 2.808, 2.056, 2.552, 2.209, 2.552, 2.209, 2.808, 2.056, 2.808, 2.209, 2.552, 2.363, 2.552, 2.363, 2.808, 2.209, 2.808, 0.8246, 2.295, 0.9791, 2.295, 0.9791, 2.552, 0.8246, 2.552, 0.9791, 2.295, 1.133, 2.295, 1.133, 2.552, 0.9791, 2.552, 1.133, 2.295, 1.287, 2.295, 1.287, 2.552, 1.133, 2.552, 1.287, 2.295, 1.44, 2.295, 1.44, 2.552, 1.287, 2.552, 1.44, 2.295, 1.594, 2.295, 1.594, 2.552, 1.44, 2.552, 1.594, 2.295, 1.748, 2.295, 1.748, 2.552, 1.594, 2.552, 1.748, 2.295, 1.902, 2.295, 1.902, 2.552, 1.748, 2.552, 1.902, 2.295, 2.056, 2.295, 2.056, 2.552, 1.902, 2.552, 2.056, 2.295, 2.209, 2.295, 2.209, 2.552, 2.056, 2.552, 2.209, 2.295, 2.363, 2.295, 2.363, 2.552, 2.209, 2.552, 0.8246, 2.039, 0.9791, 2.039, 0.9791, 2.295, 0.8246, 2.295, 0.9791, 2.039, 1.133, 2.039, 1.133, 2.295, 0.9791, 2.295, 1.133, 2.039, 1.287, 2.039, 1.287, 2.295, 1.133, 2.295, 1.287, 2.039, 1.44, 2.039, 1.44, 2.295, 1.287, 2.295, 1.44, 2.039, 1.594, 2.039, 1.594, 2.295, 1.44, 2.295, 1.594, 2.039, 1.748, 2.039, 1.748, 2.295, 1.594, 2.295, 1.748, 2.039, 1.902, 2.039, 1.902, 2.295, 1.748, 2.295, 1.902, 2.039, 2.056, 2.039, 2.056, 2.295, 1.902, 2.295, 2.056, 2.039, 2.209, 2.039, 2.209, 2.295, 2.056, 2.295, 2.209, 2.039, 2.363, 2.039, 2.363, 2.295, 2.209, 2.295, 0.8246, 1.782, 0.9791, 1.782, 0.9791, 2.039, 0.8246, 2.039, 0.9791, 1.782, 1.133, 1.782, 1.133, 2.039, 0.9791, 2.039, 1.133, 1.782, 1.287, 1.782, 1.287, 2.039, 1.133, 2.039, 1.287, 1.782, 1.44, 1.782, 1.44, 2.039, 1.287, 2.039, 1.44, 1.782, 1.594, 1.782, 1.594, 2.039, 1.44, 2.039, 1.594, 1.782, 1.748, 1.782, 1.748, 2.039, 1.594, 2.039, 1.748, 1.782, 1.902, 1.782, 1.902, 2.039, 1.748, 2.039, 1.902, 1.782, 2.056, 1.782, 2.056, 2.039, 1.902, 2.039, 2.056, 1.782, 2.209, 1.782, 2.209, 2.039, 2.056, 2.039, 2.209, 1.782, 2.363, 1.782, 2.363, 2.039, 2.209, 2.039, 0.8246, 1.526, 0.9791, 1.526, 0.9791, 1.782, 0.8246, 1.782, 0.9791, 1.526, 1.133, 1.526, 1.133, 1.782, 0.9791, 1.782, 1.133, 1.526, 1.287, 1.526, 1.287, 1.782, 1.133, 1.782, 1.287, 1.526, 1.44, 1.526, 1.44, 1.782, 1.287, 1.782, 1.44, 1.526, 1.594, 1.526, 1.594, 1.782, 1.44, 1.782, 1.594, 1.526, 1.748, 1.526, 1.748, 1.782, 1.594, 1.782, 1.748, 1.526, 1.902, 1.526, 1.902, 1.782, 1.748, 1.782, 1.902, 1.526, 2.056, 1.526, 2.056, 1.782, 1.902, 1.782, 2.056, 1.526, 2.209, 1.526, 2.209, 1.782, 2.056, 1.782, 2.209, 1.526, 2.363, 1.526, 2.363, 1.782, 2.209, 1.782, 0.8246, 1.269, 0.9791, 1.269, 0.9791, 1.526, 0.8246, 1.526, 0.9791, 1.269, 1.133, 1.269, 1.133, 1.526, 0.9791, 1.526, 1.133, 1.269, 1.287, 1.269, 1.287, 1.526, 1.133, 1.526, 1.287, 1.269, 1.44, 1.269, 1.44, 1.526, 1.287, 1.526, 1.44, 1.269, 1.594, 1.269, 1.594, 1.526, 1.44, 1.526, 1.594, 1.269, 1.748, 1.269, 1.748, 1.526, 1.594, 1.526, 1.748, 1.269, 1.902, 1.269, 1.902, 1.526, 1.748, 1.526, 1.902, 1.269, 2.056, 1.269, 2.056, 1.526, 1.902, 1.526, 2.056, 1.269, 2.209, 1.269, 2.209, 1.526, 2.056, 1.526, 2.209, 1.269, 2.363, 1.269, 2.363, 1.526, 2.209, 1.526, 0.8246, 1.013, 0.9791, 1.013, 0.9791, 1.269, 0.8246, 1.269, 0.9791, 1.013, 1.133, 1.013, 1.133, 1.269, 0.9791, 1.269, 1.133, 1.013, 1.287, 1.013, 1.287, 1.269, 1.133, 1.269, 1.287, 1.013, 1.44, 1.013, 1.44, 1.269, 1.287, 1.269, 1.44, 1.013, 1.594, 1.013, 1.594, 1.269, 1.44, 1.269, 1.594, 1.013, 1.748, 1.013, 1.748, 1.269, 1.594, 1.269, 1.748, 1.013, 1.902, 1.013, 1.902, 1.269, 1.748, 1.269, 1.902, 1.013, 2.056, 1.013, 2.056, 1.269, 1.902, 1.269, 2.056, 1.013, 2.209, 1.013, 2.209, 1.269, 2.056, 1.269, 2.209, 1.013, 2.363, 1.013, 2.363, 1.269, 2.209, 1.269, 0.8246, 0.7565, 0.9791, 0.7565, 0.9791, 1.013, 0.8246, 1.013, 0.9791, 0.7565, 1.133, 0.7565, 1.133, 1.013, 0.9791, 1.013, 1.133, 0.7565, 1.287, 0.7565, 1.287, 1.013, 1.133, 1.013, 1.287, 0.7565, 1.44, 0.7565, 1.44, 1.013, 1.287, 1.013, 1.44, 0.7565, 1.594, 0.7565, 1.594, 1.013, 1.44, 1.013, 1.594, 0.7565, 1.748, 0.7565, 1.748, 1.013, 1.594, 1.013, 1.748, 0.7565, 1.902, 0.7565, 1.902, 1.013, 1.748, 1.013, 1.902, 0.7565, 2.056, 0.7565, 2.056, 1.013, 1.902, 1.013, 2.056, 0.7565, 2.209, 0.7565, 2.209, 1.013, 2.056, 1.013, 2.209, 0.7565, 2.363, 0.7565, 2.363, 1.013, 2.209, 1.013, 0.8246, 0.5, 0.9791, 0.5, 0.9791, 0.7565, 0.8246, 0.7565, 0.9791, 0.5, 1.133, 0.5, 1.133, 0.7565, 0.9791, 0.7565, 1.133, 0.5, 1.287, 0.5, 1.287, 0.7565, 1.133, 0.7565, 1.287, 0.5, 1.44, 0.5, 1.44, 0.7565, 1.287, 0.7565, 1.44, 0.5, 1.594, 0.5, 1.594, 0.7565, 1.44, 0.7565, 1.594, 0.5, 1.748, 0.5, 1.748, 0.7565, 1.594, 0.7565, 1.748, 0.5, 1.902, 0.5, 1.902, 0.7565, 1.748, 0.7565, 1.902, 0.5, 2.056, 0.5, 2.056, 0.7565, 1.902, 0.7565, 2.056, 0.5, 2.209, 0.5, 2.209, 0.7565, 2.056, 0.7565, 2.209, 0.5, 2.363, 0.5, 2.363, 0.7565, 2.209, 0.7565, 0.8246, 3.065, 0.9791, 3.065, 0.9791, 3.321, 0.8246, 3.321, 0.9791, 3.065, 1.133, 3.065, 1.133, 3.321, 0.9791, 3.321, 1.133, 3.065, 1.287, 3.065, 1.287, 3.321, 1.133, 3.321, 1.287, 3.065, 1.44, 3.065, 1.44, 3.321, 1.287, 3.321, 1.44, 3.065, 1.594, 3.065, 1.594, 3.321, 1.44, 3.321, 1.594, 3.065, 1.748, 3.065, 1.748, 3.321, 1.594, 3.321, 1.748, 3.065, 1.902, 3.065, 1.902, 3.321, 1.748, 3.321, 1.902, 3.065, 2.056, 3.065, 2.056, 3.321, 1.902, 3.321, 2.056, 3.065, 2.209, 3.065, 2.209, 3.321, 2.056, 3.321, 2.209, 3.065, 2.363, 3.065, 2.363, 3.321, 2.209, 3.321, -1.517, 3.065, -1.363, 3.065, -1.363, 3.321, -1.517, 3.321, -1.363, 3.065, -1.209, 3.065, -1.209, 3.321, -1.363, 3.321, -1.209, 3.065, -1.056, 3.065, -1.056, 3.321, -1.209, 3.321, -1.056, 3.065, -0.9018, 3.065, -0.9018, 3.321, -1.056, 3.321, -0.9018, 3.065, -0.748, 3.065, -0.748, 3.321, -0.9018, 3.321, -0.748, 3.065, -0.5943, 3.065, -0.5943, 3.321, -0.748, 3.321, -0.5943, 3.065, -0.4405, 3.065, -0.4405, 3.321, -0.5943, 3.321, -0.4405, 3.065, -0.2867, 3.065, -0.2867, 3.321, -0.4405, 3.321, -0.2867, 3.065, -0.1329, 3.065, -0.1329, 3.321, -0.2867, 3.321, -0.1329, 3.065, 0.02087, 3.065, 0.02087, 3.321, -0.1329, 3.321, 0.6623, 3.321, 0.8246, 3.321, 0.8246, 3.578, 0.6623, 3.578, 0.6623, 3.578, 0.8246, 3.578, 0.8246, 3.834, 0.6623, 3.834, 0.6623, 3.834, 0.8246, 3.834, 0.8246, 4.091, 0.6623, 4.091, 0.6623, 4.091, 0.8246, 4.091, 0.8246, 4.347, 0.6623, 4.347, 0.6623, 4.347, 0.8246, 4.347, 0.8246, 4.604, 0.6623, 4.604, 0.6623, 4.604, 0.8246, 4.604, 0.8246, 4.86, 0.6623, 4.86, 0.6623, 4.86, 0.8246, 4.86, 0.8246, 5.117, 0.6623, 5.117, 0.6623, 5.117, 0.8246, 5.117, 0.8246, 5.373, 0.6623, 5.373, 0.6623, 5.373, 0.8246, 5.373, 0.8246, 5.629, 0.6623, 5.629, 0.6623, 5.629, 0.8246, 5.629, 0.8246, 5.886, 0.6623, 5.886, 0.6623, -2.321, 0.8246, -2.321, 0.8246, -2.065, 0.6623, -2.065, 0.6623, -2.065, 0.8246, -2.065, 0.8246, -1.808, 0.6623, -1.808, 0.6623, -1.808, 0.8246, -1.808, 0.8246, -1.552, 0.6623, -1.552, 0.6623, -1.552, 0.8246, -1.552, 0.8246, -1.295, 0.6623, -1.295, 0.6623, -1.295, 0.8246, -1.295, 0.8246, -1.039, 0.6623, -1.039, 0.6623, -1.039, 0.8246, -1.039, 0.8246, -0.7824, 0.6623, -0.7824, 0.6623, -0.7824, 0.8246, -0.7824, 0.8246, -0.5259, 0.6623, -0.5259, 0.6623, -0.5259, 0.8246, -0.5259, 0.8246, -0.2694, 0.6623, -0.2694, 0.6623, -0.2694, 0.8246, -0.2694, 0.8246, -0.01295, 0.6623, -0.01295, 0.6623, -0.01295, 0.8246, -0.01295, 0.8246, 0.2435, 0.6623, 0.2435, 0.1754, -0.01295, 0.3377, -0.01295, 0.3377, 0.2435, 0.1754, 0.2435, 0.3377, -0.01295, 0.5, -0.01295, 0.5, 0.2435, 0.3377, 0.2435, 0.5, -0.01295, 0.6623, -0.01295, 0.6623, 0.2435, 0.5, 0.2435, 0.1754, -0.2694, 0.3377, -0.2694, 0.3377, -0.01295, 0.1754, -0.01295, 0.3377, -0.2694, 0.5, -0.2694, 0.5, -0.01295, 0.3377, -0.01295, 0.5, -0.2694, 0.6623, -0.2694, 0.6623, -0.01295, 0.5, -0.01295, 0.1754, -0.5259, 0.3377, -0.5259, 0.3377, -0.2694, 0.1754, -0.2694, 0.3377, -0.5259, 0.5, -0.5259, 0.5, -0.2694, 0.3377, -0.2694, 0.5, -0.5259, 0.6623, -0.5259, 0.6623, -0.2694, 0.5, -0.2694, 0.1754, -0.7824, 0.3377, -0.7824, 0.3377, -0.5259, 0.1754, -0.5259, 0.3377, -0.7824, 0.5, -0.7824, 0.5, -0.5259, 0.3377, -0.5259, 0.5, -0.7824, 0.6623, -0.7824, 0.6623, -0.5259, 0.5, -0.5259, 0.1754, -1.039, 0.3377, -1.039, 0.3377, -0.7824, 0.1754, -0.7824, 0.3377, -1.039, 0.5, -1.039, 0.5, -0.7824, 0.3377, -0.7824, 0.5, -1.039, 0.6623, -1.039, 0.6623, -0.7824, 0.5, -0.7824, 0.1754, -1.295, 0.3377, -1.295, 0.3377, -1.039, 0.1754, -1.039, 0.3377, -1.295, 0.5, -1.295, 0.5, -1.039, 0.3377, -1.039, 0.5, -1.295, 0.6623, -1.295, 0.6623, -1.039, 0.5, -1.039, 0.1754, -1.552, 0.3377, -1.552, 0.3377, -1.295, 0.1754, -1.295, 0.3377, -1.552, 0.5, -1.552, 0.5, -1.295, 0.3377, -1.295, 0.5, -1.552, 0.6623, -1.552, 0.6623, -1.295, 0.5, -1.295, 0.1754, -1.808, 0.3377, -1.808, 0.3377, -1.552, 0.1754, -1.552, 0.3377, -1.808, 0.5, -1.808, 0.5, -1.552, 0.3377, -1.552, 0.5, -1.808, 0.6623, -1.808, 0.6623, -1.552, 0.5, -1.552, 0.1754, -2.065, 0.3377, -2.065, 0.3377, -1.808, 0.1754, -1.808, 0.3377, -2.065, 0.5, -2.065, 0.5, -1.808, 0.3377, -1.808, 0.5, -2.065, 0.6623, -2.065, 0.6623, -1.808, 0.5, -1.808, 0.1754, -2.321, 0.3377, -2.321, 0.3377, -2.065, 0.1754, -2.065, 0.3377, -2.321, 0.5, -2.321, 0.5, -2.065, 0.3377, -2.065, 0.5, -2.321, 0.6623, -2.321, 0.6623, -2.065, 0.5, -2.065, 0.1754, 5.629, 0.3377, 5.629, 0.3377, 5.886, 0.1754, 5.886, 0.3377, 5.629, 0.5, 5.629, 0.5, 5.886, 0.3377, 5.886, 0.5, 5.629, 0.6623, 5.629, 0.6623, 5.886, 0.5, 5.886, 0.1754, 5.373, 0.3377, 5.373, 0.3377, 5.629, 0.1754, 5.629, 0.3377, 5.373, 0.5, 5.373, 0.5, 5.629, 0.3377, 5.629, 0.5, 5.373, 0.6623, 5.373, 0.6623, 5.629, 0.5, 5.629, 0.1754, 5.117, 0.3377, 5.117, 0.3377, 5.373, 0.1754, 5.373, 0.3377, 5.117, 0.5, 5.117, 0.5, 5.373, 0.3377, 5.373, 0.5, 5.117, 0.6623, 5.117, 0.6623, 5.373, 0.5, 5.373, 0.1754, 4.86, 0.3377, 4.86, 0.3377, 5.117, 0.1754, 5.117, 0.3377, 4.86, 0.5, 4.86, 0.5, 5.117, 0.3377, 5.117, 0.5, 4.86, 0.6623, 4.86, 0.6623, 5.117, 0.5, 5.117, 0.1754, 4.604, 0.3377, 4.604, 0.3377, 4.86, 0.1754, 4.86, 0.3377, 4.604, 0.5, 4.604, 0.5, 4.86, 0.3377, 4.86, 0.5, 4.604, 0.6623, 4.604, 0.6623, 4.86, 0.5, 4.86, 0.1754, 4.347, 0.3377, 4.347, 0.3377, 4.604, 0.1754, 4.604, 0.3377, 4.347, 0.5, 4.347, 0.5, 4.604, 0.3377, 4.604, 0.5, 4.347, 0.6623, 4.347, 0.6623, 4.604, 0.5, 4.604, 0.1754, 4.091, 0.3377, 4.091, 0.3377, 4.347, 0.1754, 4.347, 0.3377, 4.091, 0.5, 4.091, 0.5, 4.347, 0.3377, 4.347, 0.5, 4.091, 0.6623, 4.091, 0.6623, 4.347, 0.5, 4.347, 0.1754, 3.834, 0.3377, 3.834, 0.3377, 4.091, 0.1754, 4.091, 0.3377, 3.834, 0.5, 3.834, 0.5, 4.091, 0.3377, 4.091, 0.5, 3.834, 0.6623, 3.834, 0.6623, 4.091, 0.5, 4.091, 0.1754, 3.578, 0.3377, 3.578, 0.3377, 3.834, 0.1754, 3.834, 0.3377, 3.578, 0.5, 3.578, 0.5, 3.834, 0.3377, 3.834, 0.5, 3.578, 0.6623, 3.578, 0.6623, 3.834, 0.5, 3.834, 0.1754, 3.321, 0.3377, 3.321, 0.3377, 3.578, 0.1754, 3.578, 0.3377, 3.321, 0.5, 3.321, 0.5, 3.578, 0.3377, 3.578, 0.5, 3.321, 0.6623, 3.321, 0.6623, 3.578, 0.5, 3.578, 0.1754, -2.834, 0.3377, -2.834, 0.3377, -2.578, 0.1754, -2.578, 0.3377, -2.834, 0.5, -2.834, 0.5, -2.578, 0.3377, -2.578, 0.5, -2.834, 0.6623, -2.834, 0.6623, -2.578, 0.5, -2.578, 0.1754, -3.091, 0.3377, -3.091, 0.3377, -2.834, 0.1754, -2.834, 0.3377, -3.091, 0.5, -3.091, 0.5, -2.834, 0.3377, -2.834, 0.5, -3.091, 0.6623, -3.091, 0.6623, -2.834, 0.5, -2.834, 0.1754, -3.347, 0.3377, -3.347, 0.3377, -3.091, 0.1754, -3.091, 0.3377, -3.347, 0.5, -3.347, 0.5, -3.091, 0.3377, -3.091, 0.5, -3.347, 0.6623, -3.347, 0.6623, -3.091, 0.5, -3.091, 0.1754, -3.604, 0.3377, -3.604, 0.3377, -3.347, 0.1754, -3.347, 0.3377, -3.604, 0.5, -3.604, 0.5, -3.347, 0.3377, -3.347, 0.5, -3.604, 0.6623, -3.604, 0.6623, -3.347, 0.5, -3.347, 0.1754, -3.86, 0.3377, -3.86, 0.3377, -3.604, 0.1754, -3.604, 0.3377, -3.86, 0.5, -3.86, 0.5, -3.604, 0.3377, -3.604, 0.5, -3.86, 0.6623, -3.86, 0.6623, -3.604, 0.5, -3.604, 0.1754, -4.117, 0.3377, -4.117, 0.3377, -3.86, 0.1754, -3.86, 0.3377, -4.117, 0.5, -4.117, 0.5, -3.86, 0.3377, -3.86, 0.5, -4.117, 0.6623, -4.117, 0.6623, -3.86, 0.5, -3.86, 0.1754, -4.373, 0.3377, -4.373, 0.3377, -4.117, 0.1754, -4.117, 0.3377, -4.373, 0.5, -4.373, 0.5, -4.117, 0.3377, -4.117, 0.5, -4.373, 0.6623, -4.373, 0.6623, -4.117, 0.5, -4.117, 0.1754, -4.629, 0.3377, -4.629, 0.3377, -4.373, 0.1754, -4.373, 0.3377, -4.629, 0.5, -4.629, 0.5, -4.373, 0.3377, -4.373, 0.5, -4.629, 0.6623, -4.629, 0.6623, -4.373, 0.5, -4.373, 0.1754, -4.886, 0.3377, -4.886, 0.3377, -4.629, 0.1754, -4.629, 0.3377, -4.886, 0.5, -4.886, 0.5, -4.629, 0.3377, -4.629, 0.5, -4.886, 0.6623, -4.886, 0.6623, -4.629, 0.5, -4.629, 0.1754, -5.142, 0.3377, -5.142, 0.3377, -4.886, 0.1754, -4.886, 0.3377, -5.142, 0.5, -5.142, 0.5, -4.886, 0.3377, -4.886, 0.5, -5.142, 0.6623, -5.142, 0.6623, -4.886, 0.5, -4.886, 0.1754, 2.808, 0.3377, 2.808, 0.3377, 3.065, 0.1754, 3.065, 0.3377, 2.808, 0.5, 2.808, 0.5, 3.065, 0.3377, 3.065, 0.5, 2.808, 0.6623, 2.808, 0.6623, 3.065, 0.5, 3.065, 0.1754, 2.552, 0.3377, 2.552, 0.3377, 2.808, 0.1754, 2.808, 0.3377, 2.552, 0.5, 2.552, 0.5, 2.808, 0.3377, 2.808, 0.5, 2.552, 0.6623, 2.552, 0.6623, 2.808, 0.5, 2.808, 0.1754, 2.295, 0.3377, 2.295, 0.3377, 2.552, 0.1754, 2.552, 0.3377, 2.295, 0.5, 2.295, 0.5, 2.552, 0.3377, 2.552, 0.5, 2.295, 0.6623, 2.295, 0.6623, 2.552, 0.5, 2.552, 0.1754, 2.039, 0.3377, 2.039, 0.3377, 2.295, 0.1754, 2.295, 0.3377, 2.039, 0.5, 2.039, 0.5, 2.295, 0.3377, 2.295, 0.5, 2.039, 0.6623, 2.039, 0.6623, 2.295, 0.5, 2.295, 0.1754, 1.782, 0.3377, 1.782, 0.3377, 2.039, 0.1754, 2.039, 0.3377, 1.782, 0.5, 1.782, 0.5, 2.039, 0.3377, 2.039, 0.5, 1.782, 0.6623, 1.782, 0.6623, 2.039, 0.5, 2.039, 0.1754, 1.526, 0.3377, 1.526, 0.3377, 1.782, 0.1754, 1.782, 0.3377, 1.526, 0.5, 1.526, 0.5, 1.782, 0.3377, 1.782, 0.5, 1.526, 0.6623, 1.526, 0.6623, 1.782, 0.5, 1.782, 0.1754, 1.269, 0.3377, 1.269, 0.3377, 1.526, 0.1754, 1.526, 0.3377, 1.269, 0.5, 1.269, 0.5, 1.526, 0.3377, 1.526, 0.5, 1.269, 0.6623, 1.269, 0.6623, 1.526, 0.5, 1.526, 0.1754, 1.013, 0.3377, 1.013, 0.3377, 1.269, 0.1754, 1.269, 0.3377, 1.013, 0.5, 1.013, 0.5, 1.269, 0.3377, 1.269, 0.5, 1.013, 0.6623, 1.013, 0.6623, 1.269, 0.5, 1.269, 0.1754, 0.7565, 0.3377, 0.7565, 0.3377, 1.013, 0.1754, 1.013, 0.3377, 0.7565, 0.5, 0.7565, 0.5, 1.013, 0.3377, 1.013, 0.5, 0.7565, 0.6623, 0.7565, 0.6623, 1.013, 0.5, 1.013, 0.1754, 0.5, 0.3377, 0.5, 0.3377, 0.7565, 0.1754, 0.7565, 0.3377, 0.5, 0.5, 0.5, 0.5, 0.7565, 0.3377, 0.7565, 0.5, 0.5, 0.6623, 0.5, 0.6623, 0.7565, 0.5, 0.7565, 0.1754, 5.886, 0.3377, 5.886, 0.3377, 6.142, 0.1754, 6.142, 0.3377, 5.886, 0.5, 5.886, 0.5, 6.142, 0.3377, 6.142, 0.5, 5.886, 0.6623, 5.886, 0.6623, 6.142, 0.5, 6.142, 0.1754, 3.065, 0.3377, 3.065, 0.3377, 3.321, 0.1754, 3.321, 0.3377, 3.065, 0.5, 3.065, 0.5, 3.321, 0.3377, 3.321, 0.5, 3.065, 0.6623, 3.065, 0.6623, 3.321, 0.5, 3.321, 0.1754, 0.2435, 0.3377, 0.2435, 0.3377, 0.5, 0.1754, 0.5, 0.3377, 0.2435, 0.5, 0.2435, 0.5, 0.5, 0.3377, 0.5, 0.5, 0.2435, 0.6623, 0.2435, 0.6623, 0.5, 0.5, 0.5, 0.1754, -2.578, 0.3377, -2.578, 0.3377, -2.321, 0.1754, -2.321, 0.3377, -2.578, 0.5, -2.578, 0.5, -2.321, 0.3377, -2.321, 0.5, -2.578, 0.6623, -2.578, 0.6623, -2.321, 0.5, -2.321])
me_cube_001.materials.append(mat_material_001)
me_cube_001.use_remesh_fix_poles = True
me_cube_001.use_remesh_preserve_attributes = False
me_cube_001.use_mirror_vertex_groups = False
me_cube_001.update()
me_plane = bpy.data.meshes.new('Plane')
me_plane.from_pydata([(-0.878, 1.917, 1.896), (0.8775, 1.917, 1.896), (-0.878, 2.717, 2.074), (0.8775, 2.717, 2.074), (-0.878, 2.644, 2.058), (-0.878, 2.572, 2.042), (-0.878, 2.499, 2.026), (-0.878, 2.426, 2.01), (-0.878, 2.353, 1.993), (-0.878, 2.281, 1.977), (-0.878, 2.208, 1.961), (-0.878, 2.135, 1.945), (-0.878, 2.062, 1.929), (-0.878, 1.989, 1.913), (0.8775, 1.989, 1.913), (0.8775, 2.062, 1.929), (0.8775, 2.135, 1.945), (0.8775, 2.208, 1.961), (0.8775, 2.281, 1.977), (0.8775, 2.353, 1.993), (0.8775, 2.426, 2.01), (0.8775, 2.499, 2.026), (0.8775, 2.572, 2.042), (0.8775, 2.644, 2.058), (-0.7184, 1.917, 1.896), (-0.5588, 1.917, 1.896), (-0.3992, 1.917, 1.896), (-0.2396, 1.917, 1.896), (-0.08002, 1.917, 1.896), (0.07956, 1.917, 1.896), (0.2392, 1.917, 1.896), (0.3987, 1.917, 1.896), (0.5583, 1.917, 1.896), (0.7179, 1.917, 1.896), (0.7179, 2.717, 2.074), (0.5583, 2.717, 2.074), (0.3987, 2.717, 2.074), (0.2392, 2.717, 2.074), (0.07956, 2.717, 2.074), (-0.08002, 2.717, 2.074), (-0.2396, 2.717, 2.074), (-0.3992, 2.717, 2.074), (-0.5588, 2.717, 2.074), (-0.7184, 2.717, 2.074), (0.8182, 1.967, 1.798), (0.6364, 1.967, 1.798), (0.4545, 1.967, 1.798), (0.2727, 1.967, 1.798), (0.09091, 1.967, 1.798), (-0.09091, 1.967, 1.798), (-0.2727, 1.967, 1.798), (-0.4545, 1.967, 1.798), (-0.6364, 1.967, 1.798), (-0.8182, 1.967, 1.798), (0.8182, 2.05, 1.817), (0.6364, 2.05, 1.817), (0.4545, 2.05, 1.817), (0.2727, 2.05, 1.817), (0.09091, 2.05, 1.817), (-0.09091, 2.05, 1.817), (-0.2727, 2.05, 1.817), (-0.4545, 2.05, 1.817), (-0.6364, 2.05, 1.817), (-0.8182, 2.05, 1.817), (0.8182, 2.133, 1.835), (0.6364, 2.133, 1.835), (0.4545, 2.133, 1.835), (0.2727, 2.133, 1.835), (0.09091, 2.133, 1.835), (-0.09091, 2.133, 1.835), (-0.2727, 2.133, 1.835), (-0.4545, 2.133, 1.835), (-0.6364, 2.133, 1.835), (-0.8182, 2.133, 1.835), (0.8182, 2.216, 1.853), (0.6364, 2.216, 1.853), (0.4545, 2.216, 1.853), (0.2727, 2.216, 1.853), (0.09091, 2.216, 1.853), (-0.09091, 2.216, 1.853), (-0.2727, 2.216, 1.853), (-0.4545, 2.216, 1.853), (-0.6364, 2.216, 1.853), (-0.8182, 2.216, 1.853), (0.8182, 2.299, 1.872), (0.6364, 2.299, 1.872), (0.4545, 2.299, 1.872), (0.2727, 2.299, 1.872), (0.09091, 2.299, 1.872), (-0.09091, 2.299, 1.872), (-0.2727, 2.299, 1.872), (-0.4545, 2.299, 1.872), (-0.6364, 2.299, 1.872), (-0.8182, 2.299, 1.872), (0.8182, 2.382, 1.89), (0.6364, 2.382, 1.89), (0.4545, 2.382, 1.89), (0.2727, 2.382, 1.89), (0.09091, 2.382, 1.89), (-0.09091, 2.382, 1.89), (-0.2727, 2.382, 1.89), (-0.4545, 2.382, 1.89), (-0.6364, 2.382, 1.89), (-0.8182, 2.382, 1.89), (0.8182, 2.464, 1.909), (0.6364, 2.464, 1.909), (0.4545, 2.464, 1.909), (0.2727, 2.464, 1.909), (0.09091, 2.464, 1.909), (-0.09091, 2.464, 1.909), (-0.2727, 2.464, 1.909), (-0.4545, 2.464, 1.909), (-0.6364, 2.464, 1.909), (-0.8182, 2.464, 1.909), (0.8182, 2.547, 1.927), (0.6364, 2.547, 1.927), (0.4545, 2.547, 1.927), (0.2727, 2.547, 1.927), (0.09091, 2.547, 1.927), (-0.09091, 2.547, 1.927), (-0.2727, 2.547, 1.927), (-0.4545, 2.547, 1.927), (-0.6364, 2.547, 1.927), (-0.8182, 2.547, 1.927), (0.8182, 2.63, 1.946), (0.6364, 2.63, 1.946), (0.4545, 2.63, 1.946), (0.2727, 2.63, 1.946), (0.09091, 2.63, 1.946), (-0.09091, 2.63, 1.946), (-0.2727, 2.63, 1.946), (-0.4545, 2.63, 1.946), (-0.6364, 2.63, 1.946), (-0.8182, 2.63, 1.946), (0.8182, 2.713, 1.964), (0.6364, 2.713, 1.964), (0.4545, 2.713, 1.964), (0.2727, 2.713, 1.964), (0.09091, 2.713, 1.964), (-0.09091, 2.713, 1.964), (-0.2727, 2.713, 1.964), (-0.4545, 2.713, 1.964), (-0.6364, 2.713, 1.964), (-0.8182, 2.713, 1.964), (-0.8813, 1.989, 1.913), (-0.8813, 1.917, 1.896), (0.7146, 1.917, 1.896), (0.8742, 1.917, 1.896), (0.8742, 2.644, 2.058), (0.8742, 2.717, 2.074), (-0.7217, 2.717, 2.074), (-0.8813, 2.717, 2.074), (-0.8813, 2.644, 2.058), (-0.8813, 2.572, 2.042), (-0.8813, 2.499, 2.026), (-0.8813, 2.426, 2.01), (-0.8813, 2.353, 1.993), (-0.8813, 2.281, 1.977), (-0.8813, 2.208, 1.961), (-0.8813, 2.135, 1.945), (-0.8813, 2.062, 1.929), (0.8742, 1.989, 1.913), (0.8742, 2.062, 1.929), (0.8742, 2.135, 1.945), (0.8742, 2.208, 1.961), (0.8742, 2.281, 1.977), (0.8742, 2.353, 1.993), (0.8742, 2.426, 2.01), (0.8742, 2.499, 2.026), (0.8742, 2.572, 2.042), (-0.8219, 1.925, 1.986), (-0.8219, 2.008, 2.004), (-0.8219, 2.091, 2.023), (-0.8219, 2.174, 2.041), (-0.8219, 2.257, 2.06), (-0.8219, 2.34, 2.078), (-0.8219, 2.423, 2.097), (-0.8219, 2.506, 2.115), (-0.8219, 2.588, 2.133), (-0.8219, 2.671, 2.152), (-0.7217, 1.917, 1.896), (-0.5621, 1.917, 1.896), (-0.4025, 1.917, 1.896), (-0.2429, 1.917, 1.896), (-0.08333, 1.917, 1.896), (0.07626, 1.917, 1.896), (0.2358, 1.917, 1.896), (0.3954, 1.917, 1.896), (0.555, 1.917, 1.896), (0.7146, 2.717, 2.074), (0.555, 2.717, 2.074), (0.3954, 2.717, 2.074), (0.2358, 2.717, 2.074), (0.07626, 2.717, 2.074), (-0.08333, 2.717, 2.074), (-0.2429, 2.717, 2.074), (-0.4025, 2.717, 2.074), (-0.5621, 2.717, 2.074), (0.8144, 1.925, 1.986), (0.6326, 1.925, 1.986), (0.4508, 1.925, 1.986), (0.269, 1.925, 1.986), (0.08714, 1.925, 1.986), (-0.09468, 1.925, 1.986), (-0.2765, 1.925, 1.986), (-0.4583, 1.925, 1.986), (-0.6401, 1.925, 1.986), (0.8144, 2.008, 2.004), (0.6326, 2.008, 2.004), (0.4508, 2.008, 2.004), (0.269, 2.008, 2.004), (0.08714, 2.008, 2.004), (-0.09468, 2.008, 2.004), (-0.2765, 2.008, 2.004), (-0.4583, 2.008, 2.004), (-0.6401, 2.008, 2.004), (0.8144, 2.091, 2.023), (0.6326, 2.091, 2.023), (0.4508, 2.091, 2.023), (0.269, 2.091, 2.023), (0.08714, 2.091, 2.023), (-0.09468, 2.091, 2.023), (-0.2765, 2.091, 2.023), (-0.4583, 2.091, 2.023), (-0.6401, 2.091, 2.023), (0.8144, 2.174, 2.041), (0.6326, 2.174, 2.041), (0.4508, 2.174, 2.041), (0.269, 2.174, 2.041), (0.08714, 2.174, 2.041), (-0.09468, 2.174, 2.041), (-0.2765, 2.174, 2.041), (-0.4583, 2.174, 2.041), (-0.6401, 2.174, 2.041), (0.8144, 2.257, 2.06), (0.6326, 2.257, 2.06), (0.4508, 2.257, 2.06), (0.269, 2.257, 2.06), (0.08714, 2.257, 2.06), (-0.09468, 2.257, 2.06), (-0.2765, 2.257, 2.06), (-0.4583, 2.257, 2.06), (-0.6401, 2.257, 2.06), (0.8144, 2.34, 2.078), (0.6326, 2.34, 2.078), (0.4508, 2.34, 2.078), (0.269, 2.34, 2.078), (0.08714, 2.34, 2.078), (-0.09468, 2.34, 2.078), (-0.2765, 2.34, 2.078), (-0.4583, 2.34, 2.078), (-0.6401, 2.34, 2.078), (0.8144, 2.423, 2.097), (0.6326, 2.423, 2.097), (0.4508, 2.423, 2.097), (0.269, 2.423, 2.097), (0.08714, 2.423, 2.097), (-0.09468, 2.423, 2.097), (-0.2765, 2.423, 2.097), (-0.4583, 2.423, 2.097), (-0.6401, 2.423, 2.097), (0.8144, 2.506, 2.115), (0.6326, 2.506, 2.115), (0.4508, 2.506, 2.115), (0.269, 2.506, 2.115), (0.08714, 2.506, 2.115), (-0.09468, 2.506, 2.115), (-0.2765, 2.506, 2.115), (-0.4583, 2.506, 2.115), (-0.6401, 2.506, 2.115), (0.8144, 2.588, 2.133), (0.6326, 2.588, 2.133), (0.4508, 2.588, 2.133), (0.269, 2.588, 2.133), (0.08714, 2.588, 2.133), (-0.09468, 2.588, 2.133), (-0.2765, 2.588, 2.133), (-0.4583, 2.588, 2.133), (-0.6401, 2.588, 2.133), (0.8144, 2.671, 2.152), (0.6326, 2.671, 2.152), (0.4508, 2.671, 2.152), (0.269, 2.671, 2.152), (0.08714, 2.671, 2.152), (-0.09468, 2.671, 2.152), (-0.2765, 2.671, 2.152), (-0.4583, 2.671, 2.152), (-0.6401, 2.671, 2.152)], [], [(134, 34, 3, 23), (33, 44, 14, 1), (44, 54, 15, 14), (54, 64, 16, 15), (64, 74, 17, 16), (74, 84, 18, 17), (84, 94, 19, 18), (94, 104, 20, 19), (104, 114, 21, 20), (114, 124, 22, 21), (124, 134, 23, 22), (5, 4, 143, 133), (133, 143, 142, 132), (132, 142, 141, 131), (131, 141, 140, 130), (130, 140, 139, 129), (129, 139, 138, 128), (128, 138, 137, 127), (127, 137, 136, 126), (126, 136, 135, 125), (125, 135, 134, 124), (6, 5, 133, 123), (123, 133, 132, 122), (122, 132, 131, 121), (121, 131, 130, 120), (120, 130, 129, 119), (119, 129, 128, 118), (118, 128, 127, 117), (117, 127, 126, 116), (116, 126, 125, 115), (115, 125, 124, 114), (7, 6, 123, 113), (113, 123, 122, 112), (112, 122, 121, 111), (111, 121, 120, 110), (110, 120, 119, 109), (109, 119, 118, 108), (108, 118, 117, 107), (107, 117, 116, 106), (106, 116, 115, 105), (105, 115, 114, 104), (8, 7, 113, 103), (103, 113, 112, 102), (102, 112, 111, 101), (101, 111, 110, 100), (100, 110, 109, 99), (99, 109, 108, 98), (98, 108, 107, 97), (97, 107, 106, 96), (96, 106, 105, 95), (95, 105, 104, 94), (9, 8, 103, 93), (93, 103, 102, 92), (92, 102, 101, 91), (91, 101, 100, 90), (90, 100, 99, 89), (89, 99, 98, 88), (88, 98, 97, 87), (87, 97, 96, 86), (86, 96, 95, 85), (85, 95, 94, 84), (10, 9, 93, 83), (83, 93, 92, 82), (82, 92, 91, 81), (81, 91, 90, 80), (80, 90, 89, 79), (79, 89, 88, 78), (78, 88, 87, 77), (77, 87, 86, 76), (76, 86, 85, 75), (75, 85, 84, 74), (11, 10, 83, 73), (73, 83, 82, 72), (72, 82, 81, 71), (71, 81, 80, 70), (70, 80, 79, 69), (69, 79, 78, 68), (68, 78, 77, 67), (67, 77, 76, 66), (66, 76, 75, 65), (65, 75, 74, 64), (12, 11, 73, 63), (63, 73, 72, 62), (62, 72, 71, 61), (61, 71, 70, 60), (60, 70, 69, 59), (59, 69, 68, 58), (58, 68, 67, 57), (57, 67, 66, 56), (56, 66, 65, 55), (55, 65, 64, 54), (13, 12, 63, 53), (53, 63, 62, 52), (52, 62, 61, 51), (51, 61, 60, 50), (50, 60, 59, 49), (49, 59, 58, 48), (48, 58, 57, 47), (47, 57, 56, 46), (46, 56, 55, 45), (45, 55, 54, 44), (0, 13, 53, 24), (24, 53, 52, 25), (25, 52, 51, 26), (26, 51, 50, 27), (27, 50, 49, 28), (28, 49, 48, 29), (29, 48, 47, 30), (30, 47, 46, 31), (31, 46, 45, 32), (32, 45, 44, 33), (4, 2, 43, 143), (143, 43, 42, 142), (142, 42, 41, 141), (141, 41, 40, 140), (140, 40, 39, 139), (139, 39, 38, 138), (138, 38, 37, 137), (137, 37, 36, 136), (136, 36, 35, 135), (135, 35, 34, 134), (279, 148, 149, 189), (146, 147, 161, 198), (198, 161, 162, 207), (207, 162, 163, 216), (216, 163, 164, 225), (225, 164, 165, 234), (234, 165, 166, 243), (243, 166, 167, 252), (252, 167, 168, 261), (261, 168, 169, 270), (270, 169, 148, 279), (153, 178, 179, 152), (178, 278, 287, 179), (278, 277, 286, 287), (277, 276, 285, 286), (276, 275, 284, 285), (275, 274, 283, 284), (274, 273, 282, 283), (273, 272, 281, 282), (272, 271, 280, 281), (271, 270, 279, 280), (154, 177, 178, 153), (177, 269, 278, 178), (269, 268, 277, 278), (268, 267, 276, 277), (267, 266, 275, 276), (266, 265, 274, 275), (265, 264, 273, 274), (264, 263, 272, 273), (263, 262, 271, 272), (262, 261, 270, 271), (155, 176, 177, 154), (176, 260, 269, 177), (260, 259, 268, 269), (259, 258, 267, 268), (258, 257, 266, 267), (257, 256, 265, 266), (256, 255, 264, 265), (255, 254, 263, 264), (254, 253, 262, 263), (253, 252, 261, 262), (156, 175, 176, 155), (175, 251, 260, 176), (251, 250, 259, 260), (250, 249, 258, 259), (249, 248, 257, 258), (248, 247, 256, 257), (247, 246, 255, 256), (246, 245, 254, 255), (245, 244, 253, 254), (244, 243, 252, 253), (157, 174, 175, 156), (174, 242, 251, 175), (242, 241, 250, 251), (241, 240, 249, 250), (240, 239, 248, 249), (239, 238, 247, 248), (238, 237, 246, 247), (237, 236, 245, 246), (236, 235, 244, 245), (235, 234, 243, 244), (158, 173, 174, 157), (173, 233, 242, 174), (233, 232, 241, 242), (232, 231, 240, 241), (231, 230, 239, 240), (230, 229, 238, 239), (229, 228, 237, 238), (228, 227, 236, 237), (227, 226, 235, 236), (226, 225, 234, 235), (159, 172, 173, 158), (172, 224, 233, 173), (224, 223, 232, 233), (223, 222, 231, 232), (222, 221, 230, 231), (221, 220, 229, 230), (220, 219, 228, 229), (219, 218, 227, 228), (218, 217, 226, 227), (217, 216, 225, 226), (160, 171, 172, 159), (171, 215, 224, 172), (215, 214, 223, 224), (214, 213, 222, 223), (213, 212, 221, 222), (212, 211, 220, 221), (211, 210, 219, 220), (210, 209, 218, 219), (209, 208, 217, 218), (208, 207, 216, 217), (144, 170, 171, 160), (170, 206, 215, 171), (206, 205, 214, 215), (205, 204, 213, 214), (204, 203, 212, 213), (203, 202, 211, 212), (202, 201, 210, 211), (201, 200, 209, 210), (200, 199, 208, 209), (199, 198, 207, 208), (145, 180, 170, 144), (180, 181, 206, 170), (181, 182, 205, 206), (182, 183, 204, 205), (183, 184, 203, 204), (184, 185, 202, 203), (185, 186, 201, 202), (186, 187, 200, 201), (187, 188, 199, 200), (188, 146, 198, 199), (152, 179, 150, 151), (179, 287, 197, 150), (287, 286, 196, 197), (286, 285, 195, 196), (285, 284, 194, 195), (284, 283, 193, 194), (283, 282, 192, 193), (282, 281, 191, 192), (281, 280, 190, 191), (280, 279, 189, 190), (16, 17, 164, 163), (3, 34, 189, 149), (2, 4, 152, 151), (17, 18, 165, 164), (34, 35, 190, 189), (4, 5, 153, 152), (18, 19, 166, 165), (35, 36, 191, 190), (5, 6, 154, 153), (19, 20, 167, 166), (36, 37, 192, 191), (6, 7, 155, 154), (0, 24, 180, 145), (20, 21, 168, 167), (37, 38, 193, 192), (7, 8, 156, 155), (24, 25, 181, 180), (21, 22, 169, 168), (38, 39, 194, 193), (8, 9, 157, 156), (25, 26, 182, 181), (22, 23, 148, 169), (39, 40, 195, 194), (9, 10, 158, 157), (26, 27, 183, 182), (40, 41, 196, 195), (10, 11, 159, 158), (27, 28, 184, 183), (41, 42, 197, 196), (11, 12, 160, 159), (28, 29, 185, 184), (42, 43, 150, 197), (12, 13, 144, 160), (29, 30, 186, 185), (13, 0, 145, 144), (1, 14, 161, 147), (30, 31, 187, 186), (33, 1, 147, 146), (14, 15, 162, 161), (31, 32, 188, 187), (23, 3, 149, 148), (15, 16, 163, 162), (32, 33, 146, 188), (43, 2, 151, 150)])
_uv = me_plane.uv_layers.new(name='UVMap')
_uv.uv.foreach_set('vector', [0.9091, 0.9091, 0.9091, 1.0, 1.0, 1.0, 1.0, 0.9091, 0.9091, 0.0, 0.9091, 0.09091, 1.0, 0.09091, 1.0, 0.0, 0.9091, 0.09091, 0.9091, 0.1818, 1.0, 0.1818, 1.0, 0.09091, 0.9091, 0.1818, 0.9091, 0.2727, 1.0, 0.2727, 1.0, 0.1818, 0.9091, 0.2727, 0.9091, 0.3636, 1.0, 0.3636, 1.0, 0.2727, 0.9091, 0.3636, 0.9091, 0.4545, 1.0, 0.4545, 1.0, 0.3636, 0.9091, 0.4545, 0.9091, 0.5455, 1.0, 0.5455, 1.0, 0.4545, 0.9091, 0.5455, 0.9091, 0.6364, 1.0, 0.6364, 1.0, 0.5455, 0.9091, 0.6364, 0.9091, 0.7273, 1.0, 0.7273, 1.0, 0.6364, 0.9091, 0.7273, 0.9091, 0.8182, 1.0, 0.8182, 1.0, 0.7273, 0.9091, 0.8182, 0.9091, 0.9091, 1.0, 0.9091, 1.0, 0.8182, 0.0, 0.8182, 0.0, 0.9091, 0.09091, 0.9091, 0.09091, 0.8182, 0.09091, 0.8182, 0.09091, 0.9091, 0.1818, 0.9091, 0.1818, 0.8182, 0.1818, 0.8182, 0.1818, 0.9091, 0.2727, 0.9091, 0.2727, 0.8182, 0.2727, 0.8182, 0.2727, 0.9091, 0.3636, 0.9091, 0.3636, 0.8182, 0.3636, 0.8182, 0.3636, 0.9091, 0.4545, 0.9091, 0.4545, 0.8182, 0.4545, 0.8182, 0.4545, 0.9091, 0.5455, 0.9091, 0.5455, 0.8182, 0.5455, 0.8182, 0.5455, 0.9091, 0.6364, 0.9091, 0.6364, 0.8182, 0.6364, 0.8182, 0.6364, 0.9091, 0.7273, 0.9091, 0.7273, 0.8182, 0.7273, 0.8182, 0.7273, 0.9091, 0.8182, 0.9091, 0.8182, 0.8182, 0.8182, 0.8182, 0.8182, 0.9091, 0.9091, 0.9091, 0.9091, 0.8182, 0.0, 0.7273, 0.0, 0.8182, 0.09091, 0.8182, 0.09091, 0.7273, 0.09091, 0.7273, 0.09091, 0.8182, 0.1818, 0.8182, 0.1818, 0.7273, 0.1818, 0.7273, 0.1818, 0.8182, 0.2727, 0.8182, 0.2727, 0.7273, 0.2727, 0.7273, 0.2727, 0.8182, 0.3636, 0.8182, 0.3636, 0.7273, 0.3636, 0.7273, 0.3636, 0.8182, 0.4545, 0.8182, 0.4545, 0.7273, 0.4545, 0.7273, 0.4545, 0.8182, 0.5455, 0.8182, 0.5455, 0.7273, 0.5455, 0.7273, 0.5455, 0.8182, 0.6364, 0.8182, 0.6364, 0.7273, 0.6364, 0.7273, 0.6364, 0.8182, 0.7273, 0.8182, 0.7273, 0.7273, 0.7273, 0.7273, 0.7273, 0.8182, 0.8182, 0.8182, 0.8182, 0.7273, 0.8182, 0.7273, 0.8182, 0.8182, 0.9091, 0.8182, 0.9091, 0.7273, 0.0, 0.6364, 0.0, 0.7273, 0.09091, 0.7273, 0.09091, 0.6364, 0.09091, 0.6364, 0.09091, 0.7273, 0.1818, 0.7273, 0.1818, 0.6364, 0.1818, 0.6364, 0.1818, 0.7273, 0.2727, 0.7273, 0.2727, 0.6364, 0.2727, 0.6364, 0.2727, 0.7273, 0.3636, 0.7273, 0.3636, 0.6364, 0.3636, 0.6364, 0.3636, 0.7273, 0.4545, 0.7273, 0.4545, 0.6364, 0.4545, 0.6364, 0.4545, 0.7273, 0.5455, 0.7273, 0.5455, 0.6364, 0.5455, 0.6364, 0.5455, 0.7273, 0.6364, 0.7273, 0.6364, 0.6364, 0.6364, 0.6364, 0.6364, 0.7273, 0.7273, 0.7273, 0.7273, 0.6364, 0.7273, 0.6364, 0.7273, 0.7273, 0.8182, 0.7273, 0.8182, 0.6364, 0.8182, 0.6364, 0.8182, 0.7273, 0.9091, 0.7273, 0.9091, 0.6364, 0.0, 0.5455, 0.0, 0.6364, 0.09091, 0.6364, 0.09091, 0.5455, 0.09091, 0.5455, 0.09091, 0.6364, 0.1818, 0.6364, 0.1818, 0.5455, 0.1818, 0.5455, 0.1818, 0.6364, 0.2727, 0.6364, 0.2727, 0.5455, 0.2727, 0.5455, 0.2727, 0.6364, 0.3636, 0.6364, 0.3636, 0.5455, 0.3636, 0.5455, 0.3636, 0.6364, 0.4545, 0.6364, 0.4545, 0.5455, 0.4545, 0.5455, 0.4545, 0.6364, 0.5455, 0.6364, 0.5455, 0.5455, 0.5455, 0.5455, 0.5455, 0.6364, 0.6364, 0.6364, 0.6364, 0.5455, 0.6364, 0.5455, 0.6364, 0.6364, 0.7273, 0.6364, 0.7273, 0.5455, 0.7273, 0.5455, 0.7273, 0.6364, 0.8182, 0.6364, 0.8182, 0.5455, 0.8182, 0.5455, 0.8182, 0.6364, 0.9091, 0.6364, 0.9091, 0.5455, 0.0, 0.4545, 0.0, 0.5455, 0.09091, 0.5455, 0.09091, 0.4545, 0.09091, 0.4545, 0.09091, 0.5455, 0.1818, 0.5455, 0.1818, 0.4545, 0.1818, 0.4545, 0.1818, 0.5455, 0.2727, 0.5455, 0.2727, 0.4545, 0.2727, 0.4545, 0.2727, 0.5455, 0.3636, 0.5455, 0.3636, 0.4545, 0.3636, 0.4545, 0.3636, 0.5455, 0.4545, 0.5455, 0.4545, 0.4545, 0.4545, 0.4545, 0.4545, 0.5455, 0.5455, 0.5455, 0.5455, 0.4545, 0.5455, 0.4545, 0.5455, 0.5455, 0.6364, 0.5455, 0.6364, 0.4545, 0.6364, 0.4545, 0.6364, 0.5455, 0.7273, 0.5455, 0.7273, 0.4545, 0.7273, 0.4545, 0.7273, 0.5455, 0.8182, 0.5455, 0.8182, 0.4545, 0.8182, 0.4545, 0.8182, 0.5455, 0.9091, 0.5455, 0.9091, 0.4545, 0.0, 0.3636, 0.0, 0.4545, 0.09091, 0.4545, 0.09091, 0.3636, 0.09091, 0.3636, 0.09091, 0.4545, 0.1818, 0.4545, 0.1818, 0.3636, 0.1818, 0.3636, 0.1818, 0.4545, 0.2727, 0.4545, 0.2727, 0.3636, 0.2727, 0.3636, 0.2727, 0.4545, 0.3636, 0.4545, 0.3636, 0.3636, 0.3636, 0.3636, 0.3636, 0.4545, 0.4545, 0.4545, 0.4545, 0.3636, 0.4545, 0.3636, 0.4545, 0.4545, 0.5455, 0.4545, 0.5455, 0.3636, 0.5455, 0.3636, 0.5455, 0.4545, 0.6364, 0.4545, 0.6364, 0.3636, 0.6364, 0.3636, 0.6364, 0.4545, 0.7273, 0.4545, 0.7273, 0.3636, 0.7273, 0.3636, 0.7273, 0.4545, 0.8182, 0.4545, 0.8182, 0.3636, 0.8182, 0.3636, 0.8182, 0.4545, 0.9091, 0.4545, 0.9091, 0.3636, 0.0, 0.2727, 0.0, 0.3636, 0.09091, 0.3636, 0.09091, 0.2727, 0.09091, 0.2727, 0.09091, 0.3636, 0.1818, 0.3636, 0.1818, 0.2727, 0.1818, 0.2727, 0.1818, 0.3636, 0.2727, 0.3636, 0.2727, 0.2727, 0.2727, 0.2727, 0.2727, 0.3636, 0.3636, 0.3636, 0.3636, 0.2727, 0.3636, 0.2727, 0.3636, 0.3636, 0.4545, 0.3636, 0.4545, 0.2727, 0.4545, 0.2727, 0.4545, 0.3636, 0.5455, 0.3636, 0.5455, 0.2727, 0.5455, 0.2727, 0.5455, 0.3636, 0.6364, 0.3636, 0.6364, 0.2727, 0.6364, 0.2727, 0.6364, 0.3636, 0.7273, 0.3636, 0.7273, 0.2727, 0.7273, 0.2727, 0.7273, 0.3636, 0.8182, 0.3636, 0.8182, 0.2727, 0.8182, 0.2727, 0.8182, 0.3636, 0.9091, 0.3636, 0.9091, 0.2727, 0.0, 0.1818, 0.0, 0.2727, 0.09091, 0.2727, 0.09091, 0.1818, 0.09091, 0.1818, 0.09091, 0.2727, 0.1818, 0.2727, 0.1818, 0.1818, 0.1818, 0.1818, 0.1818, 0.2727, 0.2727, 0.2727, 0.2727, 0.1818, 0.2727, 0.1818, 0.2727, 0.2727, 0.3636, 0.2727, 0.3636, 0.1818, 0.3636, 0.1818, 0.3636, 0.2727, 0.4545, 0.2727, 0.4545, 0.1818, 0.4545, 0.1818, 0.4545, 0.2727, 0.5455, 0.2727, 0.5455, 0.1818, 0.5455, 0.1818, 0.5455, 0.2727, 0.6364, 0.2727, 0.6364, 0.1818, 0.6364, 0.1818, 0.6364, 0.2727, 0.7273, 0.2727, 0.7273, 0.1818, 0.7273, 0.1818, 0.7273, 0.2727, 0.8182, 0.2727, 0.8182, 0.1818, 0.8182, 0.1818, 0.8182, 0.2727, 0.9091, 0.2727, 0.9091, 0.1818, 0.0, 0.09091, 0.0, 0.1818, 0.09091, 0.1818, 0.09091, 0.09091, 0.09091, 0.09091, 0.09091, 0.1818, 0.1818, 0.1818, 0.1818, 0.09091, 0.1818, 0.09091, 0.1818, 0.1818, 0.2727, 0.1818, 0.2727, 0.09091, 0.2727, 0.09091, 0.2727, 0.1818, 0.3636, 0.1818, 0.3636, 0.09091, 0.3636, 0.09091, 0.3636, 0.1818, 0.4545, 0.1818, 0.4545, 0.09091, 0.4545, 0.09091, 0.4545, 0.1818, 0.5455, 0.1818, 0.5455, 0.09091, 0.5455, 0.09091, 0.5455, 0.1818, 0.6364, 0.1818, 0.6364, 0.09091, 0.6364, 0.09091, 0.6364, 0.1818, 0.7273, 0.1818, 0.7273, 0.09091, 0.7273, 0.09091, 0.7273, 0.1818, 0.8182, 0.1818, 0.8182, 0.09091, 0.8182, 0.09091, 0.8182, 0.1818, 0.9091, 0.1818, 0.9091, 0.09091, 0.0, 0.0, 0.0, 0.09091, 0.09091, 0.09091, 0.09091, 0.0, 0.09091, 0.0, 0.09091, 0.09091, 0.1818, 0.09091, 0.1818, 0.0, 0.1818, 0.0, 0.1818, 0.09091, 0.2727, 0.09091, 0.2727, 0.0, 0.2727, 0.0, 0.2727, 0.09091, 0.3636, 0.09091, 0.3636, 0.0, 0.3636, 0.0, 0.3636, 0.09091, 0.4545, 0.09091, 0.4545, 0.0, 0.4545, 0.0, 0.4545, 0.09091, 0.5455, 0.09091, 0.5455, 0.0, 0.5455, 0.0, 0.5455, 0.09091, 0.6364, 0.09091, 0.6364, 0.0, 0.6364, 0.0, 0.6364, 0.09091, 0.7273, 0.09091, 0.7273, 0.0, 0.7273, 0.0, 0.7273, 0.09091, 0.8182, 0.09091, 0.8182, 0.0, 0.8182, 0.0, 0.8182, 0.09091, 0.9091, 0.09091, 0.9091, 0.0, 0.0, 0.9091, 0.0, 1.0, 0.09091, 1.0, 0.09091, 0.9091, 0.09091, 0.9091, 0.09091, 1.0, 0.1818, 1.0, 0.1818, 0.9091, 0.1818, 0.9091, 0.1818, 1.0, 0.2727, 1.0, 0.2727, 0.9091, 0.2727, 0.9091, 0.2727, 1.0, 0.3636, 1.0, 0.3636, 0.9091, 0.3636, 0.9091, 0.3636, 1.0, 0.4545, 1.0, 0.4545, 0.9091, 0.4545, 0.9091, 0.4545, 1.0, 0.5455, 1.0, 0.5455, 0.9091, 0.5455, 0.9091, 0.5455, 1.0, 0.6364, 1.0, 0.6364, 0.9091, 0.6364, 0.9091, 0.6364, 1.0, 0.7273, 1.0, 0.7273, 0.9091, 0.7273, 0.9091, 0.7273, 1.0, 0.8182, 1.0, 0.8182, 0.9091, 0.8182, 0.9091, 0.8182, 1.0, 0.9091, 1.0, 0.9091, 0.9091, 0.9091, 0.9091, 1.0, 0.9091, 1.0, 1.0, 0.9091, 1.0, 0.9091, 0.0, 1.0, 0.0, 1.0, 0.09091, 0.9091, 0.09091, 0.9091, 0.09091, 1.0, 0.09091, 1.0, 0.1818, 0.9091, 0.1818, 0.9091, 0.1818, 1.0, 0.1818, 1.0, 0.2727, 0.9091, 0.2727, 0.9091, 0.2727, 1.0, 0.2727, 1.0, 0.3636, 0.9091, 0.3636, 0.9091, 0.3636, 1.0, 0.3636, 1.0, 0.4545, 0.9091, 0.4545, 0.9091, 0.4545, 1.0, 0.4545, 1.0, 0.5455, 0.9091, 0.5455, 0.9091, 0.5455, 1.0, 0.5455, 1.0, 0.6364, 0.9091, 0.6364, 0.9091, 0.6364, 1.0, 0.6364, 1.0, 0.7273, 0.9091, 0.7273, 0.9091, 0.7273, 1.0, 0.7273, 1.0, 0.8182, 0.9091, 0.8182, 0.9091, 0.8182, 1.0, 0.8182, 1.0, 0.9091, 0.9091, 0.9091, 0.0, 0.8182, 0.09091, 0.8182, 0.09091, 0.9091, 0.0, 0.9091, 0.09091, 0.8182, 0.1818, 0.8182, 0.1818, 0.9091, 0.09091, 0.9091, 0.1818, 0.8182, 0.2727, 0.8182, 0.2727, 0.9091, 0.1818, 0.9091, 0.2727, 0.8182, 0.3636, 0.8182, 0.3636, 0.9091, 0.2727, 0.9091, 0.3636, 0.8182, 0.4545, 0.8182, 0.4545, 0.9091, 0.3636, 0.9091, 0.4545, 0.8182, 0.5455, 0.8182, 0.5455, 0.9091, 0.4545, 0.9091, 0.5455, 0.8182, 0.6364, 0.8182, 0.6364, 0.9091, 0.5455, 0.9091, 0.6364, 0.8182, 0.7273, 0.8182, 0.7273, 0.9091, 0.6364, 0.9091, 0.7273, 0.8182, 0.8182, 0.8182, 0.8182, 0.9091, 0.7273, 0.9091, 0.8182, 0.8182, 0.9091, 0.8182, 0.9091, 0.9091, 0.8182, 0.9091, 0.0, 0.7273, 0.09091, 0.7273, 0.09091, 0.8182, 0.0, 0.8182, 0.09091, 0.7273, 0.1818, 0.7273, 0.1818, 0.8182, 0.09091, 0.8182, 0.1818, 0.7273, 0.2727, 0.7273, 0.2727, 0.8182, 0.1818, 0.8182, 0.2727, 0.7273, 0.3636, 0.7273, 0.3636, 0.8182, 0.2727, 0.8182, 0.3636, 0.7273, 0.4545, 0.7273, 0.4545, 0.8182, 0.3636, 0.8182, 0.4545, 0.7273, 0.5455, 0.7273, 0.5455, 0.8182, 0.4545, 0.8182, 0.5455, 0.7273, 0.6364, 0.7273, 0.6364, 0.8182, 0.5455, 0.8182, 0.6364, 0.7273, 0.7273, 0.7273, 0.7273, 0.8182, 0.6364, 0.8182, 0.7273, 0.7273, 0.8182, 0.7273, 0.8182, 0.8182, 0.7273, 0.8182, 0.8182, 0.7273, 0.9091, 0.7273, 0.9091, 0.8182, 0.8182, 0.8182, 0.0, 0.6364, 0.09091, 0.6364, 0.09091, 0.7273, 0.0, 0.7273, 0.09091, 0.6364, 0.1818, 0.6364, 0.1818, 0.7273, 0.09091, 0.7273, 0.1818, 0.6364, 0.2727, 0.6364, 0.2727, 0.7273, 0.1818, 0.7273, 0.2727, 0.6364, 0.3636, 0.6364, 0.3636, 0.7273, 0.2727, 0.7273, 0.3636, 0.6364, 0.4545, 0.6364, 0.4545, 0.7273, 0.3636, 0.7273, 0.4545, 0.6364, 0.5455, 0.6364, 0.5455, 0.7273, 0.4545, 0.7273, 0.5455, 0.6364, 0.6364, 0.6364, 0.6364, 0.7273, 0.5455, 0.7273, 0.6364, 0.6364, 0.7273, 0.6364, 0.7273, 0.7273, 0.6364, 0.7273, 0.7273, 0.6364, 0.8182, 0.6364, 0.8182, 0.7273, 0.7273, 0.7273, 0.8182, 0.6364, 0.9091, 0.6364, 0.9091, 0.7273, 0.8182, 0.7273, 0.0, 0.5455, 0.09091, 0.5455, 0.09091, 0.6364, 0.0, 0.6364, 0.09091, 0.5455, 0.1818, 0.5455, 0.1818, 0.6364, 0.09091, 0.6364, 0.1818, 0.5455, 0.2727, 0.5455, 0.2727, 0.6364, 0.1818, 0.6364, 0.2727, 0.5455, 0.3636, 0.5455, 0.3636, 0.6364, 0.2727, 0.6364, 0.3636, 0.5455, 0.4545, 0.5455, 0.4545, 0.6364, 0.3636, 0.6364, 0.4545, 0.5455, 0.5455, 0.5455, 0.5455, 0.6364, 0.4545, 0.6364, 0.5455, 0.5455, 0.6364, 0.5455, 0.6364, 0.6364, 0.5455, 0.6364, 0.6364, 0.5455, 0.7273, 0.5455, 0.7273, 0.6364, 0.6364, 0.6364, 0.7273, 0.5455, 0.8182, 0.5455, 0.8182, 0.6364, 0.7273, 0.6364, 0.8182, 0.5455, 0.9091, 0.5455, 0.9091, 0.6364, 0.8182, 0.6364, 0.0, 0.4545, 0.09091, 0.4545, 0.09091, 0.5455, 0.0, 0.5455, 0.09091, 0.4545, 0.1818, 0.4545, 0.1818, 0.5455, 0.09091, 0.5455, 0.1818, 0.4545, 0.2727, 0.4545, 0.2727, 0.5455, 0.1818, 0.5455, 0.2727, 0.4545, 0.3636, 0.4545, 0.3636, 0.5455, 0.2727, 0.5455, 0.3636, 0.4545, 0.4545, 0.4545, 0.4545, 0.5455, 0.3636, 0.5455, 0.4545, 0.4545, 0.5455, 0.4545, 0.5455, 0.5455, 0.4545, 0.5455, 0.5455, 0.4545, 0.6364, 0.4545, 0.6364, 0.5455, 0.5455, 0.5455, 0.6364, 0.4545, 0.7273, 0.4545, 0.7273, 0.5455, 0.6364, 0.5455, 0.7273, 0.4545, 0.8182, 0.4545, 0.8182, 0.5455, 0.7273, 0.5455, 0.8182, 0.4545, 0.9091, 0.4545, 0.9091, 0.5455, 0.8182, 0.5455, 0.0, 0.3636, 0.09091, 0.3636, 0.09091, 0.4545, 0.0, 0.4545, 0.09091, 0.3636, 0.1818, 0.3636, 0.1818, 0.4545, 0.09091, 0.4545, 0.1818, 0.3636, 0.2727, 0.3636, 0.2727, 0.4545, 0.1818, 0.4545, 0.2727, 0.3636, 0.3636, 0.3636, 0.3636, 0.4545, 0.2727, 0.4545, 0.3636, 0.3636, 0.4545, 0.3636, 0.4545, 0.4545, 0.3636, 0.4545, 0.4545, 0.3636, 0.5455, 0.3636, 0.5455, 0.4545, 0.4545, 0.4545, 0.5455, 0.3636, 0.6364, 0.3636, 0.6364, 0.4545, 0.5455, 0.4545, 0.6364, 0.3636, 0.7273, 0.3636, 0.7273, 0.4545, 0.6364, 0.4545, 0.7273, 0.3636, 0.8182, 0.3636, 0.8182, 0.4545, 0.7273, 0.4545, 0.8182, 0.3636, 0.9091, 0.3636, 0.9091, 0.4545, 0.8182, 0.4545, 0.0, 0.2727, 0.09091, 0.2727, 0.09091, 0.3636, 0.0, 0.3636, 0.09091, 0.2727, 0.1818, 0.2727, 0.1818, 0.3636, 0.09091, 0.3636, 0.1818, 0.2727, 0.2727, 0.2727, 0.2727, 0.3636, 0.1818, 0.3636, 0.2727, 0.2727, 0.3636, 0.2727, 0.3636, 0.3636, 0.2727, 0.3636, 0.3636, 0.2727, 0.4545, 0.2727, 0.4545, 0.3636, 0.3636, 0.3636, 0.4545, 0.2727, 0.5455, 0.2727, 0.5455, 0.3636, 0.4545, 0.3636, 0.5455, 0.2727, 0.6364, 0.2727, 0.6364, 0.3636, 0.5455, 0.3636, 0.6364, 0.2727, 0.7273, 0.2727, 0.7273, 0.3636, 0.6364, 0.3636, 0.7273, 0.2727, 0.8182, 0.2727, 0.8182, 0.3636, 0.7273, 0.3636, 0.8182, 0.2727, 0.9091, 0.2727, 0.9091, 0.3636, 0.8182, 0.3636, 0.0, 0.1818, 0.09091, 0.1818, 0.09091, 0.2727, 0.0, 0.2727, 0.09091, 0.1818, 0.1818, 0.1818, 0.1818, 0.2727, 0.09091, 0.2727, 0.1818, 0.1818, 0.2727, 0.1818, 0.2727, 0.2727, 0.1818, 0.2727, 0.2727, 0.1818, 0.3636, 0.1818, 0.3636, 0.2727, 0.2727, 0.2727, 0.3636, 0.1818, 0.4545, 0.1818, 0.4545, 0.2727, 0.3636, 0.2727, 0.4545, 0.1818, 0.5455, 0.1818, 0.5455, 0.2727, 0.4545, 0.2727, 0.5455, 0.1818, 0.6364, 0.1818, 0.6364, 0.2727, 0.5455, 0.2727, 0.6364, 0.1818, 0.7273, 0.1818, 0.7273, 0.2727, 0.6364, 0.2727, 0.7273, 0.1818, 0.8182, 0.1818, 0.8182, 0.2727, 0.7273, 0.2727, 0.8182, 0.1818, 0.9091, 0.1818, 0.9091, 0.2727, 0.8182, 0.2727, 0.0, 0.09091, 0.09091, 0.09091, 0.09091, 0.1818, 0.0, 0.1818, 0.09091, 0.09091, 0.1818, 0.09091, 0.1818, 0.1818, 0.09091, 0.1818, 0.1818, 0.09091, 0.2727, 0.09091, 0.2727, 0.1818, 0.1818, 0.1818, 0.2727, 0.09091, 0.3636, 0.09091, 0.3636, 0.1818, 0.2727, 0.1818, 0.3636, 0.09091, 0.4545, 0.09091, 0.4545, 0.1818, 0.3636, 0.1818, 0.4545, 0.09091, 0.5455, 0.09091, 0.5455, 0.1818, 0.4545, 0.1818, 0.5455, 0.09091, 0.6364, 0.09091, 0.6364, 0.1818, 0.5455, 0.1818, 0.6364, 0.09091, 0.7273, 0.09091, 0.7273, 0.1818, 0.6364, 0.1818, 0.7273, 0.09091, 0.8182, 0.09091, 0.8182, 0.1818, 0.7273, 0.1818, 0.8182, 0.09091, 0.9091, 0.09091, 0.9091, 0.1818, 0.8182, 0.1818, 0.0, 0.0, 0.09091, 0.0, 0.09091, 0.09091, 0.0, 0.09091, 0.09091, 0.0, 0.1818, 0.0, 0.1818, 0.09091, 0.09091, 0.09091, 0.1818, 0.0, 0.2727, 0.0, 0.2727, 0.09091, 0.1818, 0.09091, 0.2727, 0.0, 0.3636, 0.0, 0.3636, 0.09091, 0.2727, 0.09091, 0.3636, 0.0, 0.4545, 0.0, 0.4545, 0.09091, 0.3636, 0.09091, 0.4545, 0.0, 0.5455, 0.0, 0.5455, 0.09091, 0.4545, 0.09091, 0.5455, 0.0, 0.6364, 0.0, 0.6364, 0.09091, 0.5455, 0.09091, 0.6364, 0.0, 0.7273, 0.0, 0.7273, 0.09091, 0.6364, 0.09091, 0.7273, 0.0, 0.8182, 0.0, 0.8182, 0.09091, 0.7273, 0.09091, 0.8182, 0.0, 0.9091, 0.0, 0.9091, 0.09091, 0.8182, 0.09091, 0.0, 0.9091, 0.09091, 0.9091, 0.09091, 1.0, 0.0, 1.0, 0.09091, 0.9091, 0.1818, 0.9091, 0.1818, 1.0, 0.09091, 1.0, 0.1818, 0.9091, 0.2727, 0.9091, 0.2727, 1.0, 0.1818, 1.0, 0.2727, 0.9091, 0.3636, 0.9091, 0.3636, 1.0, 0.2727, 1.0, 0.3636, 0.9091, 0.4545, 0.9091, 0.4545, 1.0, 0.3636, 1.0, 0.4545, 0.9091, 0.5455, 0.9091, 0.5455, 1.0, 0.4545, 1.0, 0.5455, 0.9091, 0.6364, 0.9091, 0.6364, 1.0, 0.5455, 1.0, 0.6364, 0.9091, 0.7273, 0.9091, 0.7273, 1.0, 0.6364, 1.0, 0.7273, 0.9091, 0.8182, 0.9091, 0.8182, 1.0, 0.7273, 1.0, 0.8182, 0.9091, 0.9091, 0.9091, 0.9091, 1.0, 0.8182, 1.0, 1.0, 0.2727, 1.0, 0.3636, 1.0, 0.3636, 1.0, 0.2727, 1.0, 1.0, 0.9091, 1.0, 0.9091, 1.0, 1.0, 1.0, 0.0, 1.0, 0.0, 0.9091, 0.0, 0.9091, 0.0, 1.0, 1.0, 0.3636, 1.0, 0.4545, 1.0, 0.4545, 1.0, 0.3636, 0.9091, 1.0, 0.8182, 1.0, 0.8182, 1.0, 0.9091, 1.0, 0.0, 0.9091, 0.0, 0.8182, 0.0, 0.8182, 0.0, 0.9091, 1.0, 0.4545, 1.0, 0.5455, 1.0, 0.5455, 1.0, 0.4545, 0.8182, 1.0, 0.7273, 1.0, 0.7273, 1.0, 0.8182, 1.0, 0.0, 0.8182, 0.0, 0.7273, 0.0, 0.7273, 0.0, 0.8182, 1.0, 0.5455, 1.0, 0.6364, 1.0, 0.6364, 1.0, 0.5455, 0.7273, 1.0, 0.6364, 1.0, 0.6364, 1.0, 0.7273, 1.0, 0.0, 0.7273, 0.0, 0.6364, 0.0, 0.6364, 0.0, 0.7273, 0.0, 0.0, 0.09091, 0.0, 0.09091, 0.0, 0.0, 0.0, 1.0, 0.6364, 1.0, 0.7273, 1.0, 0.7273, 1.0, 0.6364, 0.6364, 1.0, 0.5455, 1.0, 0.5455, 1.0, 0.6364, 1.0, 0.0, 0.6364, 0.0, 0.5455, 0.0, 0.5455, 0.0, 0.6364, 0.09091, 0.0, 0.1818, 0.0, 0.1818, 0.0, 0.09091, 0.0, 1.0, 0.7273, 1.0, 0.8182, 1.0, 0.8182, 1.0, 0.7273, 0.5455, 1.0, 0.4545, 1.0, 0.4545, 1.0, 0.5455, 1.0, 0.0, 0.5455, 0.0, 0.4545, 0.0, 0.4545, 0.0, 0.5455, 0.1818, 0.0, 0.2727, 0.0, 0.2727, 0.0, 0.1818, 0.0, 1.0, 0.8182, 1.0, 0.9091, 1.0, 0.9091, 1.0, 0.8182, 0.4545, 1.0, 0.3636, 1.0, 0.3636, 1.0, 0.4545, 1.0, 0.0, 0.4545, 0.0, 0.3636, 0.0, 0.3636, 0.0, 0.4545, 0.2727, 0.0, 0.3636, 0.0, 0.3636, 0.0, 0.2727, 0.0, 0.3636, 1.0, 0.2727, 1.0, 0.2727, 1.0, 0.3636, 1.0, 0.0, 0.3636, 0.0, 0.2727, 0.0, 0.2727, 0.0, 0.3636, 0.3636, 0.0, 0.4545, 0.0, 0.4545, 0.0, 0.3636, 0.0, 0.2727, 1.0, 0.1818, 1.0, 0.1818, 1.0, 0.2727, 1.0, 0.0, 0.2727, 0.0, 0.1818, 0.0, 0.1818, 0.0, 0.2727, 0.4545, 0.0, 0.5455, 0.0, 0.5455, 0.0, 0.4545, 0.0, 0.1818, 1.0, 0.09091, 1.0, 0.09091, 1.0, 0.1818, 1.0, 0.0, 0.1818, 0.0, 0.09091, 0.0, 0.09091, 0.0, 0.1818, 0.5455, 0.0, 0.6364, 0.0, 0.6364, 0.0, 0.5455, 0.0, 0.0, 0.09091, 0.0, 0.0, 0.0, 0.0, 0.0, 0.09091, 1.0, 0.0, 1.0, 0.09091, 1.0, 0.09091, 1.0, 0.0, 0.6364, 0.0, 0.7273, 0.0, 0.7273, 0.0, 0.6364, 0.0, 0.9091, 0.0, 1.0, 0.0, 1.0, 0.0, 0.9091, 0.0, 1.0, 0.09091, 1.0, 0.1818, 1.0, 0.1818, 1.0, 0.09091, 0.7273, 0.0, 0.8182, 0.0, 0.8182, 0.0, 0.7273, 0.0, 1.0, 0.9091, 1.0, 1.0, 1.0, 1.0, 1.0, 0.9091, 1.0, 0.1818, 1.0, 0.2727, 1.0, 0.2727, 1.0, 0.1818, 0.8182, 0.0, 0.9091, 0.0, 0.9091, 0.0, 0.8182, 0.0, 0.09091, 1.0, 0.0, 1.0, 0.0, 1.0, 0.09091, 1.0])
me_plane.materials.append(mat_material_001)
me_plane.use_remesh_fix_poles = True
me_plane.use_remesh_preserve_attributes = False
me_plane.use_mirror_vertex_groups = False
me_plane.update()

# ---- objects
ob_frame = bpy.data.objects.new('frame', me_cube)
ob_light = bpy.data.objects.new('Light', light_light)
ob_camera = bpy.data.objects.new('Camera', cam_camera)
ob_mattress = bpy.data.objects.new('mattress', me_cube_001)
ob_pillow = bpy.data.objects.new('pillow', me_plane)

# ---- transforms, parenting, visibility, modifiers, constraints
ob_frame.location = (0.0, 0.0, 1.0)
ob_frame.scale = (1.0, 1.99, 0.1004)
ob_frame.lock_rotations_4d = False
ob_frame.empty_display_type = 'ARROWS'
ob_frame.lineart.crease_threshold = 0.0
ob_light.location = (4.076, 1.005, 5.904)
ob_light.rotation_euler = (0.6503, 0.05522, 1.866)
ob_light.lock_rotations_4d = False
ob_light.empty_display_type = 'ARROWS'
ob_light.color = (0.0, 0.0, 0.0, 0.0)
ob_light.lineart.crease_threshold = 0.0
ob_camera.location = (7.359, -6.926, 4.958)
ob_camera.rotation_euler = (1.109, 0.0, 0.8149)
ob_camera.lock_rotations_4d = False
ob_camera.empty_display_type = 'ARROWS'
ob_camera.color = (0.0, 0.0, 0.0, 0.0)
ob_camera.display_type = 'WIRE'
ob_camera.lineart.crease_threshold = 0.0
ob_mattress.location = (0.0, 0.0, 1.099)
ob_mattress.scale = (0.7919, 1.8, 0.1)
ob_mattress.lineart.crease_threshold = 0.0
_m = ob_mattress.modifiers.new('Subdivision', 'SUBSURF')
_m.uv_smooth = 'PRESERVE_CORNERS'
_m.levels = 3
ob_pillow.location = (0.0, 0.0, 0.0)
ob_pillow.scale = (0.6604, 0.6604, 0.6604)
ob_pillow.lineart.crease_threshold = 0.0
_m = ob_pillow.modifiers.new('Subdivision', 'SUBSURF')
_m.uv_smooth = 'PRESERVE_CORNERS'
_m.levels = 4
_m = ob_pillow.modifiers.new('Cloth', 'CLOTH')

# ---- collection membership
col_collection.objects.link(ob_frame)
col_collection.objects.link(ob_light)
col_collection.objects.link(ob_camera)
col_collection.objects.link(ob_mattress)
col_collection.objects.link(ob_pillow)

# ---- scene / render settings (as saved in the file)
scene.camera = ob_camera
scene.frame_start = 1; scene.frame_end = 250; scene.frame_set(1)
scene.render.engine = 'BLENDER_EEVEE_NEXT'
scene.cycles.use_denoising = False
scene.cycles.samples = 128
scene.cycles.sampling_pattern = 'TABULATED_SOBOL'
scene.cycles.use_adaptive_sampling = False
scene.cycles.use_light_tree = False
scene.view_settings.view_transform = 'Filmic'
bpy.context.view_layer.update()
